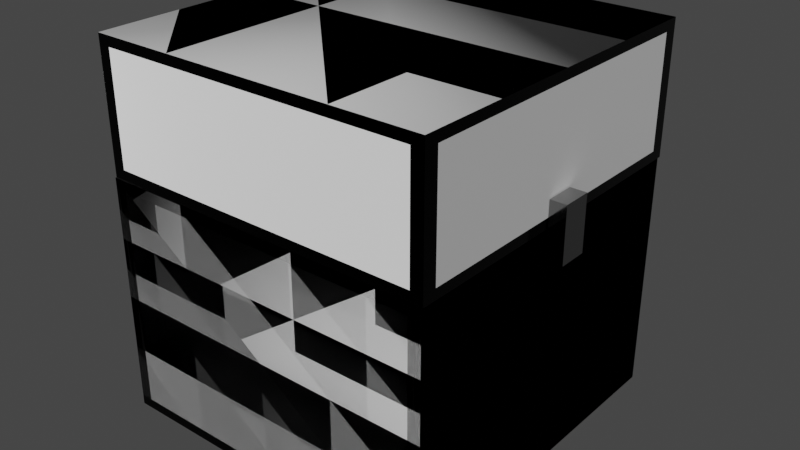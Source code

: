 # Source: cofre.animado.blend  (saved by Blender 3.6.11; exported with 4.5.12 LTS)
import bpy
from mathutils import Matrix  # noqa: F401  (used for matrix-valued properties, if any)

bpy.ops.wm.read_factory_settings(use_empty=True)
scene = bpy.context.scene
scene.name = 'Scene'

# ---- collections
col_collection = bpy.data.collections.new('Collection'); scene.collection.children.link(col_collection)

# ---- images (referenced by path relative to the original .blend; pixels are not part of the script)
import os
ASSET_DIR = os.environ.get("B2B_ASSET_DIR", "")  # directory of the original .blend (textures are referenced by path, not embedded)
HERE = os.path.dirname(os.path.abspath(__file__))  # packed textures are extracted next to this script under _unpacked/

def load_image(name, relpath, width, height, colorspace="sRGB"):
    """Load a texture the original file referenced (path relative to the .blend, or extracted next to this script)."""
    p = next((c for c in (os.path.join(HERE, relpath), os.path.join(ASSET_DIR, relpath)) if relpath and os.path.exists(c)), "")
    if p:
        img = bpy.data.images.load(p, check_existing=True)
        img.name = name
    else:  # same state as the original file: an image datablock whose file is absent (Cycles renders it pink)
        img = bpy.data.images.new(name, width, height)
        img.source = "FILE"
        img.filepath = "//" + (relpath or name)
    img.colorspace_settings.name = colorspace
    return img
img_oak_veneer_01_nor_gl_4k_exr_005 = load_image('oak_veneer_01_nor_gl_4k.exr.005', 'oak_veneer_01_nor_gl_4k.exr', 1024, 1024, 'Non-Color')
img_oak_veneer_01_rough_4k_exr_005 = load_image('oak_veneer_01_rough_4k.exr.005', 'oak_veneer_01_rough_4k.exr', 1024, 1024, 'Non-Color')
img_oak_veneer_01_nor_gl_4k_exr_003 = load_image('oak_veneer_01_nor_gl_4k.exr.003', 'oak_veneer_01_nor_gl_4k.exr', 1024, 1024, 'Non-Color')
img_oak_veneer_01_rough_4k_exr_003 = load_image('oak_veneer_01_rough_4k.exr.003', 'oak_veneer_01_rough_4k.exr', 1024, 1024, 'Non-Color')
img_oak_veneer_01_nor_gl_4k_exr_006 = load_image('oak_veneer_01_nor_gl_4k.exr.006', 'oak_veneer_01_nor_gl_4k.exr', 1024, 1024, 'Non-Color')
img_oak_veneer_01_rough_4k_exr_006 = load_image('oak_veneer_01_rough_4k.exr.006', 'oak_veneer_01_rough_4k.exr', 1024, 1024, 'Non-Color')

# ---- materials (node trees are filled in below, after node groups)
mat_material_045 = bpy.data.materials.new('Material.045')
mat_material_045.use_transparent_shadow = False
mat_material_045.roughness = 0.5
mat_material_046 = bpy.data.materials.new('Material.046')
mat_material_046.use_transparent_shadow = False
mat_material_046.diffuse_color = (0.0, 0.0, 0.0, 1.0)
mat_material_046.roughness = 0.12
mat_material_046.metallic = 1.0
mat_material_042 = bpy.data.materials.new('Material.042')
mat_material_042.use_transparent_shadow = False
mat_material_042.diffuse_color = (0.3032, 0.3032, 0.3032, 1.0)
mat_material_042.roughness = 0.12
mat_material_042.metallic = 1.0
mat_material_043 = bpy.data.materials.new('Material.043')
mat_material_043.use_transparent_shadow = False
mat_material_043.roughness = 0.5
mat_material_044 = bpy.data.materials.new('Material.044')
mat_material_044.use_transparent_shadow = False
mat_material_044.diffuse_color = (0.0, 0.0, 0.0, 1.0)
mat_material_044.roughness = 0.12
mat_material_044.metallic = 1.0
mat_material_012 = bpy.data.materials.new('Material.012')
mat_material_012.use_transparent_shadow = False
mat_material_012.roughness = 0.5
mat_material_011 = bpy.data.materials.new('Material.011')
mat_material_011.use_transparent_shadow = False
mat_material_011.diffuse_color = (0.0, 0.0, 0.0, 1.0)
mat_material_011.roughness = 0.12
mat_material_011.metallic = 1.0
mat_material_015 = bpy.data.materials.new('Material.015')
mat_material_015.use_transparent_shadow = False
mat_material_015.diffuse_color = (0.3032, 0.3032, 0.3032, 1.0)
mat_material_015.roughness = 0.12
mat_material_015.metallic = 1.0
mat_material_014 = bpy.data.materials.new('Material.014')
mat_material_014.use_transparent_shadow = False
mat_material_014.roughness = 0.5
mat_material_013 = bpy.data.materials.new('Material.013')
mat_material_013.use_transparent_shadow = False
mat_material_013.diffuse_color = (0.0, 0.0, 0.0, 1.0)
mat_material_013.roughness = 0.12
mat_material_013.metallic = 1.0
mat_material_024 = bpy.data.materials.new('Material.024')
mat_material_024.use_transparent_shadow = False
mat_material_024.roughness = 0.5
mat_material_025 = bpy.data.materials.new('Material.025')
mat_material_025.use_transparent_shadow = False
mat_material_025.diffuse_color = (0.0, 0.0, 0.0, 1.0)
mat_material_025.roughness = 0.12
mat_material_025.metallic = 1.0
mat_material_021 = bpy.data.materials.new('Material.021')
mat_material_021.use_transparent_shadow = False
mat_material_021.diffuse_color = (0.3032, 0.3032, 0.3032, 1.0)
mat_material_021.roughness = 0.12
mat_material_021.metallic = 1.0
mat_material_022 = bpy.data.materials.new('Material.022')
mat_material_022.use_transparent_shadow = False
mat_material_022.roughness = 0.5
mat_material_023 = bpy.data.materials.new('Material.023')
mat_material_023.use_transparent_shadow = False
mat_material_023.diffuse_color = (0.0, 0.0, 0.0, 1.0)
mat_material_023.roughness = 0.12
mat_material_023.metallic = 1.0

# ---- material node trees
mat_material_045.use_nodes = True; mat_material_045.node_tree.nodes.clear()
_N = mat_material_045.node_tree.nodes; _L = mat_material_045.node_tree.links
n0 = _N.new('ShaderNodeBsdfPrincipled'); n0.name = 'Principled BSDF'; n0.location = (10, 300)
n0.distribution = 'GGX'
n0.subsurface_method = 'RANDOM_WALK_SKIN'
n0.inputs[3].default_value = 1.45
n0.inputs[27].default_value = (0.0, 0.0, 0.0, 1.0)
n0.inputs[28].default_value = 1.0
n1 = _N.new('ShaderNodeOutputMaterial'); n1.name = 'Material Output'; n1.location = (300, 300)
n2 = _N.new('ShaderNodeNormalMap'); n2.name = 'Normal Map'; n2.location = (-300, -300)
n2.label = 'Normal/Map'
n3 = _N.new('ShaderNodeTexImage'); n3.name = 'Image Texture'; n3.location = (-600, -900)
n3.image = img_oak_veneer_01_nor_gl_4k_exr_005
n4 = _N.new('ShaderNodeTexImage'); n4.name = 'Image Texture.001'; n4.location = (-300, 300)
n4.image = img_oak_veneer_01_rough_4k_exr_005
_L.new(n0.outputs[0], n1.inputs[0])
_L.new(n2.outputs[0], n0.inputs[5])
_L.new(n3.outputs[0], n2.inputs[1])
_L.new(n4.outputs[0], n0.inputs[2])
n1.is_active_output = True
mat_material_046.use_nodes = True; mat_material_046.node_tree.nodes.clear()
_N = mat_material_046.node_tree.nodes; _L = mat_material_046.node_tree.links
n0 = _N.new('ShaderNodeBsdfPrincipled'); n0.name = 'Principled BSDF'; n0.location = (10, 300)
n0.distribution = 'GGX'
n0.subsurface_method = 'RANDOM_WALK_SKIN'
n0.inputs[0].default_value = (0.0, 0.0, 0.0, 1.0)
n0.inputs[1].default_value = 1.0
n0.inputs[2].default_value = 0.12
n0.inputs[3].default_value = 1.45
n0.inputs[27].default_value = (0.0, 0.0, 0.0, 1.0)
n0.inputs[28].default_value = 1.0
n1 = _N.new('ShaderNodeOutputMaterial'); n1.name = 'Material Output'; n1.location = (300, 300)
n2 = _N.new('ShaderNodeNormalMap'); n2.name = 'Normal Map'; n2.location = (-300, -300)
n2.label = 'Normal/Map'
n2.inputs[0].default_value = 0.0
_L.new(n0.outputs[0], n1.inputs[0])
_L.new(n2.outputs[0], n0.inputs[5])
n1.is_active_output = True
mat_material_042.use_nodes = True; mat_material_042.node_tree.nodes.clear()
_N = mat_material_042.node_tree.nodes; _L = mat_material_042.node_tree.links
n0 = _N.new('ShaderNodeBsdfPrincipled'); n0.name = 'Principled BSDF'; n0.location = (10, 300)
n0.distribution = 'GGX'
n0.subsurface_method = 'RANDOM_WALK_SKIN'
n0.inputs[0].default_value = (0.3032, 0.3032, 0.3032, 1.0)
n0.inputs[1].default_value = 1.0
n0.inputs[2].default_value = 0.12
n0.inputs[3].default_value = 1.45
n0.inputs[27].default_value = (0.0, 0.0, 0.0, 1.0)
n0.inputs[28].default_value = 1.0
n1 = _N.new('ShaderNodeOutputMaterial'); n1.name = 'Material Output'; n1.location = (300, 300)
n2 = _N.new('ShaderNodeNormalMap'); n2.name = 'Normal Map'; n2.location = (-300, -300)
n2.label = 'Normal/Map'
n2.inputs[0].default_value = 0.0
_L.new(n0.outputs[0], n1.inputs[0])
_L.new(n2.outputs[0], n0.inputs[5])
n1.is_active_output = True
mat_material_043.use_nodes = True; mat_material_043.node_tree.nodes.clear()
_N = mat_material_043.node_tree.nodes; _L = mat_material_043.node_tree.links
n0 = _N.new('ShaderNodeBsdfPrincipled'); n0.name = 'Principled BSDF'; n0.location = (10, 300)
n0.distribution = 'GGX'
n0.subsurface_method = 'RANDOM_WALK_SKIN'
n0.inputs[3].default_value = 1.45
n0.inputs[27].default_value = (0.0, 0.0, 0.0, 1.0)
n0.inputs[28].default_value = 1.0
n1 = _N.new('ShaderNodeOutputMaterial'); n1.name = 'Material Output'; n1.location = (300, 300)
n2 = _N.new('ShaderNodeNormalMap'); n2.name = 'Normal Map'; n2.location = (-300, -300)
n2.label = 'Normal/Map'
n3 = _N.new('ShaderNodeTexImage'); n3.name = 'Image Texture'; n3.location = (-600, -900)
n3.image = img_oak_veneer_01_nor_gl_4k_exr_005
n4 = _N.new('ShaderNodeTexImage'); n4.name = 'Image Texture.001'; n4.location = (-300, 300)
n4.image = img_oak_veneer_01_rough_4k_exr_005
_L.new(n0.outputs[0], n1.inputs[0])
_L.new(n2.outputs[0], n0.inputs[5])
_L.new(n3.outputs[0], n2.inputs[1])
_L.new(n4.outputs[0], n0.inputs[2])
n1.is_active_output = True
mat_material_044.use_nodes = True; mat_material_044.node_tree.nodes.clear()
_N = mat_material_044.node_tree.nodes; _L = mat_material_044.node_tree.links
n0 = _N.new('ShaderNodeBsdfPrincipled'); n0.name = 'Principled BSDF'; n0.location = (10, 300)
n0.distribution = 'GGX'
n0.subsurface_method = 'RANDOM_WALK_SKIN'
n0.inputs[0].default_value = (0.0, 0.0, 0.0, 1.0)
n0.inputs[1].default_value = 1.0
n0.inputs[2].default_value = 0.12
n0.inputs[3].default_value = 1.45
n0.inputs[27].default_value = (0.0, 0.0, 0.0, 1.0)
n0.inputs[28].default_value = 1.0
n1 = _N.new('ShaderNodeOutputMaterial'); n1.name = 'Material Output'; n1.location = (300, 300)
n2 = _N.new('ShaderNodeNormalMap'); n2.name = 'Normal Map'; n2.location = (-300, -300)
n2.label = 'Normal/Map'
n2.inputs[0].default_value = 0.0
_L.new(n0.outputs[0], n1.inputs[0])
_L.new(n2.outputs[0], n0.inputs[5])
n1.is_active_output = True
mat_material_012.use_nodes = True; mat_material_012.node_tree.nodes.clear()
_N = mat_material_012.node_tree.nodes; _L = mat_material_012.node_tree.links
n0 = _N.new('ShaderNodeBsdfPrincipled'); n0.name = 'Principled BSDF'; n0.location = (10, 300)
n0.distribution = 'GGX'
n0.subsurface_method = 'RANDOM_WALK_SKIN'
n0.inputs[3].default_value = 1.45
n0.inputs[27].default_value = (0.0, 0.0, 0.0, 1.0)
n0.inputs[28].default_value = 1.0
n1 = _N.new('ShaderNodeOutputMaterial'); n1.name = 'Material Output'; n1.location = (300, 300)
n2 = _N.new('ShaderNodeNormalMap'); n2.name = 'Normal Map'; n2.location = (-300, -300)
n2.label = 'Normal/Map'
n3 = _N.new('ShaderNodeTexImage'); n3.name = 'Image Texture'; n3.location = (-600, -900)
n3.image = img_oak_veneer_01_nor_gl_4k_exr_003
n4 = _N.new('ShaderNodeTexImage'); n4.name = 'Image Texture.001'; n4.location = (-300, 300)
n4.image = img_oak_veneer_01_rough_4k_exr_003
_L.new(n0.outputs[0], n1.inputs[0])
_L.new(n2.outputs[0], n0.inputs[5])
_L.new(n3.outputs[0], n2.inputs[1])
_L.new(n4.outputs[0], n0.inputs[2])
n1.is_active_output = True
mat_material_011.use_nodes = True; mat_material_011.node_tree.nodes.clear()
_N = mat_material_011.node_tree.nodes; _L = mat_material_011.node_tree.links
n0 = _N.new('ShaderNodeBsdfPrincipled'); n0.name = 'Principled BSDF'; n0.location = (10, 300)
n0.distribution = 'GGX'
n0.subsurface_method = 'RANDOM_WALK_SKIN'
n0.inputs[0].default_value = (0.0, 0.0, 0.0, 1.0)
n0.inputs[1].default_value = 1.0
n0.inputs[2].default_value = 0.12
n0.inputs[3].default_value = 1.45
n0.inputs[27].default_value = (0.0, 0.0, 0.0, 1.0)
n0.inputs[28].default_value = 1.0
n1 = _N.new('ShaderNodeOutputMaterial'); n1.name = 'Material Output'; n1.location = (300, 300)
n2 = _N.new('ShaderNodeNormalMap'); n2.name = 'Normal Map'; n2.location = (-300, -300)
n2.label = 'Normal/Map'
n2.inputs[0].default_value = 0.0
_L.new(n0.outputs[0], n1.inputs[0])
_L.new(n2.outputs[0], n0.inputs[5])
n1.is_active_output = True
mat_material_015.use_nodes = True; mat_material_015.node_tree.nodes.clear()
_N = mat_material_015.node_tree.nodes; _L = mat_material_015.node_tree.links
n0 = _N.new('ShaderNodeBsdfPrincipled'); n0.name = 'Principled BSDF'; n0.location = (10, 300)
n0.distribution = 'GGX'
n0.subsurface_method = 'RANDOM_WALK_SKIN'
n0.inputs[0].default_value = (0.3032, 0.3032, 0.3032, 1.0)
n0.inputs[1].default_value = 1.0
n0.inputs[2].default_value = 0.12
n0.inputs[3].default_value = 1.45
n0.inputs[27].default_value = (0.0, 0.0, 0.0, 1.0)
n0.inputs[28].default_value = 1.0
n1 = _N.new('ShaderNodeOutputMaterial'); n1.name = 'Material Output'; n1.location = (300, 300)
n2 = _N.new('ShaderNodeNormalMap'); n2.name = 'Normal Map'; n2.location = (-300, -300)
n2.label = 'Normal/Map'
n2.inputs[0].default_value = 0.0
_L.new(n0.outputs[0], n1.inputs[0])
_L.new(n2.outputs[0], n0.inputs[5])
n1.is_active_output = True
mat_material_014.use_nodes = True; mat_material_014.node_tree.nodes.clear()
_N = mat_material_014.node_tree.nodes; _L = mat_material_014.node_tree.links
n0 = _N.new('ShaderNodeBsdfPrincipled'); n0.name = 'Principled BSDF'; n0.location = (10, 300)
n0.distribution = 'GGX'
n0.subsurface_method = 'RANDOM_WALK_SKIN'
n0.inputs[3].default_value = 1.45
n0.inputs[27].default_value = (0.0, 0.0, 0.0, 1.0)
n0.inputs[28].default_value = 1.0
n1 = _N.new('ShaderNodeOutputMaterial'); n1.name = 'Material Output'; n1.location = (300, 300)
n2 = _N.new('ShaderNodeNormalMap'); n2.name = 'Normal Map'; n2.location = (-300, -300)
n2.label = 'Normal/Map'
n3 = _N.new('ShaderNodeTexImage'); n3.name = 'Image Texture'; n3.location = (-600, -900)
n3.image = img_oak_veneer_01_nor_gl_4k_exr_003
n4 = _N.new('ShaderNodeTexImage'); n4.name = 'Image Texture.001'; n4.location = (-300, 300)
n4.image = img_oak_veneer_01_rough_4k_exr_003
_L.new(n0.outputs[0], n1.inputs[0])
_L.new(n2.outputs[0], n0.inputs[5])
_L.new(n3.outputs[0], n2.inputs[1])
_L.new(n4.outputs[0], n0.inputs[2])
n1.is_active_output = True
mat_material_013.use_nodes = True; mat_material_013.node_tree.nodes.clear()
_N = mat_material_013.node_tree.nodes; _L = mat_material_013.node_tree.links
n0 = _N.new('ShaderNodeBsdfPrincipled'); n0.name = 'Principled BSDF'; n0.location = (10, 300)
n0.distribution = 'GGX'
n0.subsurface_method = 'RANDOM_WALK_SKIN'
n0.inputs[0].default_value = (0.0, 0.0, 0.0, 1.0)
n0.inputs[1].default_value = 1.0
n0.inputs[2].default_value = 0.12
n0.inputs[3].default_value = 1.45
n0.inputs[27].default_value = (0.0, 0.0, 0.0, 1.0)
n0.inputs[28].default_value = 1.0
n1 = _N.new('ShaderNodeOutputMaterial'); n1.name = 'Material Output'; n1.location = (300, 300)
n2 = _N.new('ShaderNodeNormalMap'); n2.name = 'Normal Map'; n2.location = (-300, -300)
n2.label = 'Normal/Map'
n2.inputs[0].default_value = 0.0
_L.new(n0.outputs[0], n1.inputs[0])
_L.new(n2.outputs[0], n0.inputs[5])
n1.is_active_output = True
mat_material_024.use_nodes = True; mat_material_024.node_tree.nodes.clear()
_N = mat_material_024.node_tree.nodes; _L = mat_material_024.node_tree.links
n0 = _N.new('ShaderNodeBsdfPrincipled'); n0.name = 'Principled BSDF'; n0.location = (10, 300)
n0.distribution = 'GGX'
n0.subsurface_method = 'RANDOM_WALK_SKIN'
n0.inputs[3].default_value = 1.45
n0.inputs[27].default_value = (0.0, 0.0, 0.0, 1.0)
n0.inputs[28].default_value = 1.0
n1 = _N.new('ShaderNodeOutputMaterial'); n1.name = 'Material Output'; n1.location = (300, 300)
n2 = _N.new('ShaderNodeNormalMap'); n2.name = 'Normal Map'; n2.location = (-300, -300)
n2.label = 'Normal/Map'
n3 = _N.new('ShaderNodeTexImage'); n3.name = 'Image Texture'; n3.location = (-600, -900)
n3.image = img_oak_veneer_01_nor_gl_4k_exr_006
n4 = _N.new('ShaderNodeTexImage'); n4.name = 'Image Texture.001'; n4.location = (-300, 300)
n4.image = img_oak_veneer_01_rough_4k_exr_006
_L.new(n0.outputs[0], n1.inputs[0])
_L.new(n2.outputs[0], n0.inputs[5])
_L.new(n3.outputs[0], n2.inputs[1])
_L.new(n4.outputs[0], n0.inputs[2])
n1.is_active_output = True
mat_material_025.use_nodes = True; mat_material_025.node_tree.nodes.clear()
_N = mat_material_025.node_tree.nodes; _L = mat_material_025.node_tree.links
n0 = _N.new('ShaderNodeBsdfPrincipled'); n0.name = 'Principled BSDF'; n0.location = (10, 300)
n0.distribution = 'GGX'
n0.subsurface_method = 'RANDOM_WALK_SKIN'
n0.inputs[0].default_value = (0.0, 0.0, 0.0, 1.0)
n0.inputs[1].default_value = 1.0
n0.inputs[2].default_value = 0.12
n0.inputs[3].default_value = 1.45
n0.inputs[27].default_value = (0.0, 0.0, 0.0, 1.0)
n0.inputs[28].default_value = 1.0
n1 = _N.new('ShaderNodeOutputMaterial'); n1.name = 'Material Output'; n1.location = (300, 300)
n2 = _N.new('ShaderNodeNormalMap'); n2.name = 'Normal Map'; n2.location = (-300, -300)
n2.label = 'Normal/Map'
n2.inputs[0].default_value = 0.0
_L.new(n0.outputs[0], n1.inputs[0])
_L.new(n2.outputs[0], n0.inputs[5])
n1.is_active_output = True
mat_material_021.use_nodes = True; mat_material_021.node_tree.nodes.clear()
_N = mat_material_021.node_tree.nodes; _L = mat_material_021.node_tree.links
n0 = _N.new('ShaderNodeBsdfPrincipled'); n0.name = 'Principled BSDF'; n0.location = (10, 300)
n0.distribution = 'GGX'
n0.subsurface_method = 'RANDOM_WALK_SKIN'
n0.inputs[0].default_value = (0.3032, 0.3032, 0.3032, 1.0)
n0.inputs[1].default_value = 1.0
n0.inputs[2].default_value = 0.12
n0.inputs[3].default_value = 1.45
n0.inputs[27].default_value = (0.0, 0.0, 0.0, 1.0)
n0.inputs[28].default_value = 1.0
n1 = _N.new('ShaderNodeOutputMaterial'); n1.name = 'Material Output'; n1.location = (300, 300)
n2 = _N.new('ShaderNodeNormalMap'); n2.name = 'Normal Map'; n2.location = (-300, -300)
n2.label = 'Normal/Map'
n2.inputs[0].default_value = 0.0
_L.new(n0.outputs[0], n1.inputs[0])
_L.new(n2.outputs[0], n0.inputs[5])
n1.is_active_output = True
mat_material_022.use_nodes = True; mat_material_022.node_tree.nodes.clear()
_N = mat_material_022.node_tree.nodes; _L = mat_material_022.node_tree.links
n0 = _N.new('ShaderNodeBsdfPrincipled'); n0.name = 'Principled BSDF'; n0.location = (10, 300)
n0.distribution = 'GGX'
n0.subsurface_method = 'RANDOM_WALK_SKIN'
n0.inputs[3].default_value = 1.45
n0.inputs[27].default_value = (0.0, 0.0, 0.0, 1.0)
n0.inputs[28].default_value = 1.0
n1 = _N.new('ShaderNodeOutputMaterial'); n1.name = 'Material Output'; n1.location = (300, 300)
n2 = _N.new('ShaderNodeNormalMap'); n2.name = 'Normal Map'; n2.location = (-300, -300)
n2.label = 'Normal/Map'
n3 = _N.new('ShaderNodeTexImage'); n3.name = 'Image Texture'; n3.location = (-600, -900)
n3.image = img_oak_veneer_01_nor_gl_4k_exr_006
n4 = _N.new('ShaderNodeTexImage'); n4.name = 'Image Texture.001'; n4.location = (-300, 300)
n4.image = img_oak_veneer_01_rough_4k_exr_006
_L.new(n0.outputs[0], n1.inputs[0])
_L.new(n2.outputs[0], n0.inputs[5])
_L.new(n3.outputs[0], n2.inputs[1])
_L.new(n4.outputs[0], n0.inputs[2])
n1.is_active_output = True
mat_material_023.use_nodes = True; mat_material_023.node_tree.nodes.clear()
_N = mat_material_023.node_tree.nodes; _L = mat_material_023.node_tree.links
n0 = _N.new('ShaderNodeBsdfPrincipled'); n0.name = 'Principled BSDF'; n0.location = (10, 300)
n0.distribution = 'GGX'
n0.subsurface_method = 'RANDOM_WALK_SKIN'
n0.inputs[0].default_value = (0.0, 0.0, 0.0, 1.0)
n0.inputs[1].default_value = 1.0
n0.inputs[2].default_value = 0.12
n0.inputs[3].default_value = 1.45
n0.inputs[27].default_value = (0.0, 0.0, 0.0, 1.0)
n0.inputs[28].default_value = 1.0
n1 = _N.new('ShaderNodeOutputMaterial'); n1.name = 'Material Output'; n1.location = (300, 300)
n2 = _N.new('ShaderNodeNormalMap'); n2.name = 'Normal Map'; n2.location = (-300, -300)
n2.label = 'Normal/Map'
n2.inputs[0].default_value = 0.0
_L.new(n0.outputs[0], n1.inputs[0])
_L.new(n2.outputs[0], n0.inputs[5])
n1.is_active_output = True

# ---- world
world_world = bpy.data.worlds.new('World'); scene.world = world_world
world_world.use_nodes = True; world_world.node_tree.nodes.clear()
_N = world_world.node_tree.nodes; _L = world_world.node_tree.links
n0 = _N.new('ShaderNodeOutputWorld'); n0.name = 'World Output'; n0.location = (300, 300)
n1 = _N.new('ShaderNodeBackground'); n1.name = 'Background'; n1.location = (10, 300)
n1.inputs[0].default_value = (0.05088, 0.05088, 0.05088, 1.0)
_L.new(n1.outputs[0], n0.inputs[0])
n0.is_active_output = True
world_world.color = (0.05088, 0.05088, 0.05088)
world_world.use_sun_shadow = False
world_world.sun_shadow_jitter_overblur = 0.0

# ---- meshes
me_cube_012 = bpy.data.meshes.new('Cube.012')
me_cube_012.from_pydata([(-1.0, -1.0, -1.0), (-0.8897, -0.8897, 1.0), (-1.0, 1.0, -1.0), (-0.8897, 0.8897, 1.0), (1.0, -1.0, -1.0), (0.8897, -0.8897, 1.0), (1.0, 1.0, -1.0), (0.8897, 0.8897, 1.0), (-1.0, -1.0, 1.0), (-1.0, 1.0, 1.0), (1.0, 1.0, 1.0), (1.0, -1.0, 1.0), (-0.8897, -0.8897, -0.9324), (-0.8897, 0.8897, -0.9324), (0.8897, 0.8897, -0.9324), (0.8897, -0.8897, -0.9324), (-1.0, 0.9179, -1.0), (-1.0, -0.9179, -1.0), (-1.0, -0.9179, 1.0), (-1.0, 0.9179, 1.0), (1.0, -0.9179, -1.0), (1.0, 0.9179, -1.0), (1.0, 0.9179, 1.0), (1.0, -0.9179, 1.0), (-0.8897, -0.8167, 1.0), (-0.8897, 0.8167, 1.0), (0.8897, 0.8167, 1.0), (0.8897, -0.8167, 1.0), (-0.8897, -0.8167, -0.9324), (-0.8897, 0.8167, -0.9324), (0.8897, 0.8167, -0.9324), (0.8897, -0.8167, -0.9324), (-1.0, -1.0, -0.9165), (-1.0, -1.0, 0.9165), (-1.0, 1.0, 0.9165), (-1.0, 1.0, -0.9165), (1.0, 1.0, 0.9165), (1.0, 1.0, -0.9165), (1.0, -1.0, 0.9165), (1.0, -1.0, -0.9165), (1.0, 0.9179, 0.9165), (1.0, 0.9179, -0.9165), (1.0, -0.9179, 0.9165), (1.0, -0.9179, -0.9165), (-1.0, -0.9179, 0.9165), (-1.0, -0.9179, -0.9165), (-1.0, 0.9179, 0.9165), (-1.0, 0.9179, -0.9165), (0.9286, 1.0, -1.0), (-0.9286, 1.0, -1.0), (-0.9286, 1.0, 1.0), (0.9286, 1.0, 1.0), (-0.9286, -1.0, -1.0), (0.9286, -1.0, -1.0), (0.9286, -1.0, 1.0), (-0.9286, -1.0, 1.0), (-0.8262, 0.8897, 1.0), (0.8262, 0.8897, 1.0), (0.8262, -0.8897, 1.0), (-0.8262, -0.8897, 1.0), (-0.8262, 0.8897, -0.9324), (0.8262, 0.8897, -0.9324), (0.8262, -0.8897, -0.9324), (-0.8262, -0.8897, -0.9324), (-0.8262, 0.8167, -0.9324), (0.8262, 0.8167, -0.9324), (-0.8262, -0.8167, -0.9324), (0.8262, -0.8167, -0.9324), (0.9286, 0.9179, -1.0), (-0.9286, 0.9179, -1.0), (0.9286, -0.9179, -1.0), (-0.9286, -0.9179, -1.0), (0.9286, -1.0, -0.9165), (-0.9286, -1.0, -0.9165), (0.9286, -1.0, 0.9165), (-0.9286, -1.0, 0.9165), (-0.9286, 1.0, -0.9165), (0.9286, 1.0, -0.9165), (-0.9286, 1.0, 0.9165), (0.9286, 1.0, 0.9165)], [], [(46, 19, 9, 34), (79, 51, 10, 36), (42, 23, 11, 38), (75, 55, 8, 33), (70, 20, 4, 53), (58, 5, 15, 62), (25, 3, 9, 19), (57, 7, 10, 51), (27, 5, 11, 23), (59, 1, 8, 55), (66, 28, 12, 63), (56, 3, 13, 60), (26, 7, 14, 30), (24, 1, 12, 28), (3, 25, 29, 13), (25, 24, 28, 29), (5, 27, 31, 15), (27, 26, 30, 31), (60, 13, 29, 64), (64, 29, 28, 66), (7, 26, 22, 10), (26, 27, 23, 22), (1, 24, 18, 8), (24, 25, 19, 18), (48, 6, 21, 68), (68, 21, 20, 70), (36, 10, 22, 40), (40, 22, 23, 42), (33, 8, 18, 44), (44, 18, 19, 46), (17, 45, 47, 16), (45, 44, 46, 47), (0, 32, 45, 17), (32, 33, 44, 45), (21, 41, 43, 20), (41, 40, 42, 43), (6, 37, 41, 21), (37, 36, 40, 41), (52, 73, 32, 0), (73, 75, 33, 32), (20, 43, 39, 4), (43, 42, 38, 39), (48, 77, 37, 6), (77, 79, 36, 37), (16, 47, 35, 2), (47, 46, 34, 35), (35, 34, 78, 76), (76, 78, 79, 77), (2, 35, 76, 49), (49, 76, 77, 48), (39, 38, 74, 72), (72, 74, 75, 73), (4, 39, 72, 53), (53, 72, 73, 52), (16, 69, 71, 17), (69, 68, 70, 71), (2, 49, 69, 16), (49, 48, 68, 69), (30, 65, 67, 31), (65, 64, 66, 67), (14, 61, 65, 30), (61, 60, 64, 65), (7, 57, 61, 14), (57, 56, 60, 61), (31, 67, 62, 15), (67, 66, 63, 62), (5, 58, 54, 11), (58, 59, 55, 54), (3, 56, 50, 9), (56, 57, 51, 50), (1, 59, 63, 12), (59, 58, 62, 63), (17, 71, 52, 0), (71, 70, 53, 52), (38, 11, 54, 74), (74, 54, 55, 75), (34, 9, 50, 78), (78, 50, 51, 79)])
me_cube_012.polygons.foreach_set('use_smooth', [True] * 78)
me_cube_012.polygons.foreach_set('material_index', [1, 1, 1, 1, 1, 1, 1, 1, 1, 1, 1, 1, 1, 1, 1, 0, 1, 0, 1, 1, 1, 1, 1, 1, 1, 1, 1, 1, 1, 1, 1, 0, 1, 1, 1, 0, 1, 1, 1, 1, 1, 1, 1, 1, 1, 1, 1, 0, 1, 1, 1, 0, 1, 1, 1, 0, 1, 1, 1, 0, 1, 1, 1, 0, 1, 1, 1, 1, 1, 1, 1, 0, 1, 1, 1, 1, 1, 1])
_k = set([(0, 17), (0, 32), (0, 52), (1, 12), (1, 24), (1, 59), (2, 16), (2, 35), (2, 49), (3, 13), (3, 25), (3, 56), (4, 20), (4, 39), (4, 53), (5, 15), (5, 27), (5, 58), (6, 21), (6, 37), (6, 48), (7, 14), (7, 26), (7, 57), (8, 18), (8, 33), (8, 55), (9, 19), (9, 34), (9, 50), (10, 22), (10, 36), (10, 51), (11, 23), (11, 38), (11, 54), (12, 28), (12, 63), (13, 29), (13, 60), (14, 30), (14, 61), (15, 31), (15, 62), (16, 17), (18, 19), (20, 21), (22, 23), (24, 25), (26, 27), (28, 29), (30, 31), (32, 33), (34, 35), (36, 37), (38, 39), (48, 49), (50, 51), (52, 53), (54, 55), (56, 57), (58, 59), (60, 61), (62, 63)])
me_cube_012.attributes.new('sharp_edge', 'BOOLEAN', 'EDGE').data.foreach_set('value', [ (min(e.vertices), max(e.vertices)) in _k for e in me_cube_012.edges])
_uv = me_cube_012.uv_layers.new(name='UVMap')
_uv.uv.foreach_set('vector', [0.57, 0.3218, 0.57, 0.313, 0.5787, 0.313, 0.5787, 0.3218, 0.5711, 0.5412, 0.5711, 0.5324, 0.5787, 0.5324, 0.5787, 0.5412, 0.7894, 0.3218, 0.7894, 0.313, 0.7981, 0.313, 0.7981, 0.3218, 0.7906, 0.5412, 0.7906, 0.5324, 0.7981, 0.5324, 0.7981, 0.5412, 0.01171, 0.5973, 0.004182, 0.5973, 0.004182, 0.5886, 0.01171, 0.5886, 0.5487, 0.7518, 0.5554, 0.7518, 0.5554, 0.9558, 0.5487, 0.9558, 0.632, 0.1959, 0.632, 0.2036, 0.6203, 0.2153, 0.6203, 0.2066, 0.813, 0.2036, 0.8197, 0.2036, 0.8314, 0.2153, 0.8239, 0.2153, 0.8197, 0.02353, 0.8197, 0.01582, 0.8314, 0.004182, 0.8314, 0.01285, 0.6387, 0.01582, 0.632, 0.01582, 0.6203, 0.004182, 0.6278, 0.004182, 0.01088, 0.8157, 0.004182, 0.8157, 0.004182, 0.808, 0.01088, 0.808, 0.7448, 0.7518, 0.7515, 0.7518, 0.7515, 0.9558, 0.7448, 0.9558, 0.94, 0.7518, 0.9477, 0.7518, 0.9477, 0.9558, 0.94, 0.9558, 0.9865, 0.5324, 0.9942, 0.5324, 0.9942, 0.7363, 0.9865, 0.7363, 0.8064, 0.5324, 0.8142, 0.5324, 0.8142, 0.7363, 0.8064, 0.7363, 0.8142, 0.5324, 0.9865, 0.5324, 0.9865, 0.7363, 0.8142, 0.7363, 0.7599, 0.7518, 0.7676, 0.7518, 0.7676, 0.9558, 0.7599, 0.9558, 0.7676, 0.7518, 0.94, 0.7518, 0.94, 0.9558, 0.7676, 0.9558, 0.01088, 0.9958, 0.004182, 0.9958, 0.004182, 0.9881, 0.01088, 0.9881, 0.01088, 0.9881, 0.004182, 0.9881, 0.004182, 0.8157, 0.01088, 0.8157, 0.8197, 0.2036, 0.8197, 0.1959, 0.8314, 0.2066, 0.8314, 0.2153, 0.8197, 0.1959, 0.8197, 0.02353, 0.8314, 0.01285, 0.8314, 0.2066, 0.632, 0.01582, 0.632, 0.02353, 0.6203, 0.01285, 0.6203, 0.004182, 0.632, 0.02353, 0.632, 0.1959, 0.6203, 0.2066, 0.6203, 0.01285, 0.01171, 0.7997, 0.004182, 0.7997, 0.004182, 0.791, 0.01171, 0.791, 0.01171, 0.791, 0.004182, 0.791, 0.004182, 0.5973, 0.01171, 0.5973, 0.587, 0.3218, 0.587, 0.313, 0.5957, 0.313, 0.5957, 0.3218, 0.5957, 0.3218, 0.5957, 0.313, 0.7894, 0.313, 0.7894, 0.3218, 0.3676, 0.3218, 0.3676, 0.313, 0.3762, 0.313, 0.3762, 0.3218, 0.3762, 0.3218, 0.3762, 0.313, 0.57, 0.313, 0.57, 0.3218, 0.3762, 0.524, 0.3762, 0.5152, 0.57, 0.5152, 0.57, 0.524, 0.3762, 0.5152, 0.3762, 0.3218, 0.57, 0.3218, 0.57, 0.5152, 0.3676, 0.524, 0.3676, 0.5152, 0.3762, 0.5152, 0.3762, 0.524, 0.3676, 0.5152, 0.3676, 0.3218, 0.3762, 0.3218, 0.3762, 0.5152, 0.5957, 0.524, 0.5957, 0.5152, 0.7894, 0.5152, 0.7894, 0.524, 0.5957, 0.5152, 0.5957, 0.3218, 0.7894, 0.3218, 0.7894, 0.5152, 0.587, 0.524, 0.587, 0.5152, 0.5957, 0.5152, 0.5957, 0.524, 0.587, 0.5152, 0.587, 0.3218, 0.5957, 0.3218, 0.5957, 0.5152, 0.7906, 0.7435, 0.7906, 0.7346, 0.7981, 0.7346, 0.7981, 0.7435, 0.7906, 0.7346, 0.7906, 0.5412, 0.7981, 0.5412, 0.7981, 0.7346, 0.7894, 0.524, 0.7894, 0.5152, 0.7981, 0.5152, 0.7981, 0.524, 0.7894, 0.5152, 0.7894, 0.3218, 0.7981, 0.3218, 0.7981, 0.5152, 0.5711, 0.7435, 0.5711, 0.7346, 0.5787, 0.7346, 0.5787, 0.7435, 0.5711, 0.7346, 0.5711, 0.5412, 0.5787, 0.5412, 0.5787, 0.7346, 0.57, 0.524, 0.57, 0.5152, 0.5787, 0.5152, 0.5787, 0.524, 0.57, 0.5152, 0.57, 0.3218, 0.5787, 0.3218, 0.5787, 0.5152, 0.3676, 0.7346, 0.3676, 0.5412, 0.3751, 0.5412, 0.3751, 0.7346, 0.3751, 0.7346, 0.3751, 0.5412, 0.5711, 0.5412, 0.5711, 0.7346, 0.3676, 0.7435, 0.3676, 0.7346, 0.3751, 0.7346, 0.3751, 0.7435, 0.3751, 0.7435, 0.3751, 0.7346, 0.5711, 0.7346, 0.5711, 0.7435, 0.587, 0.7346, 0.587, 0.5412, 0.5945, 0.5412, 0.5945, 0.7346, 0.5945, 0.7346, 0.5945, 0.5412, 0.7906, 0.5412, 0.7906, 0.7346, 0.587, 0.7435, 0.587, 0.7346, 0.5945, 0.7346, 0.5945, 0.7435, 0.5945, 0.7435, 0.5945, 0.7346, 0.7906, 0.7346, 0.7906, 0.7435, 0.2153, 0.791, 0.2077, 0.791, 0.2077, 0.5973, 0.2153, 0.5973, 0.2077, 0.791, 0.01171, 0.791, 0.01171, 0.5973, 0.2077, 0.5973, 0.2153, 0.7997, 0.2077, 0.7997, 0.2077, 0.791, 0.2153, 0.791, 0.2077, 0.7997, 0.01171, 0.7997, 0.01171, 0.791, 0.2077, 0.791, 0.192, 0.9881, 0.1853, 0.9881, 0.1853, 0.8157, 0.192, 0.8157, 0.1853, 0.9881, 0.01088, 0.9881, 0.01088, 0.8157, 0.1853, 0.8157, 0.192, 0.9958, 0.1853, 0.9958, 0.1853, 0.9881, 0.192, 0.9881, 0.1853, 0.9958, 0.01088, 0.9958, 0.01088, 0.9881, 0.1853, 0.9881, 0.5637, 0.7518, 0.5704, 0.7518, 0.5704, 0.9558, 0.5637, 0.9558, 0.5704, 0.7518, 0.7448, 0.7518, 0.7448, 0.9558, 0.5704, 0.9558, 0.192, 0.8157, 0.1853, 0.8157, 0.1853, 0.808, 0.192, 0.808, 0.1853, 0.8157, 0.01088, 0.8157, 0.01088, 0.808, 0.1853, 0.808, 0.8197, 0.01582, 0.813, 0.01582, 0.8239, 0.004182, 0.8314, 0.004182, 0.813, 0.01582, 0.6387, 0.01582, 0.6278, 0.004182, 0.8239, 0.004182, 0.632, 0.2036, 0.6387, 0.2036, 0.6278, 0.2153, 0.6203, 0.2153, 0.6387, 0.2036, 0.813, 0.2036, 0.8239, 0.2153, 0.6278, 0.2153, 0.3676, 0.7518, 0.3743, 0.7518, 0.3743, 0.9558, 0.3676, 0.9558, 0.3743, 0.7518, 0.5487, 0.7518, 0.5487, 0.9558, 0.3743, 0.9558, 0.2153, 0.5973, 0.2077, 0.5973, 0.2077, 0.5886, 0.2153, 0.5886, 0.2077, 0.5973, 0.01171, 0.5973, 0.01171, 0.5886, 0.2077, 0.5886, 0.587, 0.5412, 0.587, 0.5324, 0.5945, 0.5324, 0.5945, 0.5412, 0.5945, 0.5412, 0.5945, 0.5324, 0.7906, 0.5324, 0.7906, 0.5412, 0.3676, 0.5412, 0.3676, 0.5324, 0.3751, 0.5324, 0.3751, 0.5412, 0.3751, 0.5412, 0.3751, 0.5324, 0.5711, 0.5324, 0.5711, 0.5412])
me_cube_012.materials.append(mat_material_045)
me_cube_012.materials.append(mat_material_046)
me_cube_012.materials.append(mat_material_042)
me_cube_012.materials.append(mat_material_043)
me_cube_012.materials.append(mat_material_044)
me_cube_012.update()
me_cube_012.normals_split_custom_set([tuple(v) for v in zip(*[iter([-1.0, 0.0, 0.0, -1.0, 0.0, 0.0, -1.0, 0.0, 0.0, -1.0, 0.0, 0.0, 0.0, 1.0, 0.0, 0.0, 1.0, 0.0, 0.0, 1.0, 0.0, 0.0, 1.0, 0.0, 1.0, 0.0, 0.0, 1.0, 0.0, 0.0, 1.0, 0.0, 0.0, 1.0, 0.0, 0.0, 0.0, -1.0, 0.0, 0.0, -1.0, 0.0, 0.0, -1.0, 0.0, 0.0, -1.0, 0.0, 0.0, 3.63e-07, -1.0, 0.0, 3.63e-07, -1.0, 0.0, 7.26e-07, -1.0, 0.0, 7.26e-07, -1.0, 0.0, 1.0, 0.0, 0.0, 1.0, 0.0, 0.0, 1.0, 0.0, 0.0, 1.0, 0.0, 0.0, 0.0, 1.0, 0.0, 0.0, 1.0, 0.0, 0.0, 1.0, 0.0, 0.0, 1.0, 0.0, 0.0, 1.0, 0.0, 0.0, 1.0, 0.0, 0.0, 1.0, 0.0, 0.0, 1.0, 0.0, 0.0, 1.0, 0.0, 0.0, 1.0, 0.0, 0.0, 1.0, 0.0, 0.0, 1.0, 0.0, 0.0, 1.0, 0.0, 0.0, 1.0, 0.0, 0.0, 1.0, 0.0, 0.0, 1.0, -1.546e-07, 0.0, 1.0, -2.68e-07, 0.0, 1.0, 0.0, 0.0, 1.0, -3.086e-08, 0.0, 1.0, 0.0, -1.0, 0.0, 0.0, -1.0, 0.0, 0.0, -1.0, 0.0, 0.0, -1.0, 0.0, -1.0, 0.0, 0.0, -1.0, 0.0, 0.0, -1.0, 0.0, 0.0, -1.0, 0.0, 0.0, 1.0, 0.0, 0.0, 1.0, 0.0, 0.0, 1.0, 0.0, 0.0, 1.0, 0.0, 0.0, 1.0, 0.0, 0.0, 1.0, 0.0, 0.0, 1.0, 0.0, 0.0, 1.0, 0.0, 0.0, 1.0, 0.0, 0.0, 1.0, 0.0, 0.0, 1.0, 0.0, 0.0, 1.0, 0.0, 0.0, -1.0, 0.0, 0.0, -1.0, 0.0, 0.0, -1.0, 0.0, 0.0, -1.0, 0.0, 0.0, -1.0, 0.0, 0.0, -1.0, 0.0, 0.0, -1.0, 0.0, 0.0, -1.0, 0.0, 0.0, -3.832e-07, 0.0, 1.0, -7.38e-07, 0.0, 1.0, -6.37e-07, 0.0, 1.0, -3.307e-07, 0.0, 1.0, -3.307e-07, 0.0, 1.0, -6.37e-07, 0.0, 1.0, -2.68e-07, 0.0, 1.0, -1.546e-07, 0.0, 1.0, 0.0, 0.0, 1.0, 0.0, 0.0, 1.0, 0.0, 0.0, 1.0, 0.0, 0.0, 1.0, 0.0, 0.0, 1.0, 0.0, 0.0, 1.0, 0.0, 0.0, 1.0, 0.0, 0.0, 1.0, 0.0, 0.0, 1.0, 0.0, 0.0, 1.0, 0.0, 0.0, 1.0, 0.0, 0.0, 1.0, 0.0, 0.0, 1.0, 0.0, 0.0, 1.0, 0.0, 0.0, 1.0, 0.0, 0.0, 1.0, 0.0, -7.259e-07, -1.0, 0.0, -7.259e-07, -1.0, 0.0, -3.63e-07, -1.0, 0.0, -3.63e-07, -1.0, 0.0, -3.63e-07, -1.0, 0.0, -3.63e-07, -1.0, 0.0, 3.63e-07, -1.0, 0.0, 3.63e-07, -1.0, 1.0, 0.0, 0.0, 1.0, 0.0, 0.0, 1.0, 0.0, 0.0, 1.0, 0.0, 0.0, 1.0, 0.0, 0.0, 1.0, 0.0, 0.0, 1.0, 0.0, 0.0, 1.0, 0.0, 0.0, -1.0, 0.0, 0.0, -1.0, 0.0, 0.0, -1.0, 0.0, 0.0, -1.0, 0.0, 0.0, -1.0, 0.0, 0.0, -1.0, 0.0, 0.0, -1.0, 0.0, 0.0, -1.0, 0.0, 0.0, -1.0, 0.0, 0.0, -1.0, 0.0, 0.0, -1.0, 0.0, 0.0, -1.0, 0.0, 0.0, -1.0, 0.0, 0.0, -1.0, 0.0, 0.0, -1.0, 0.0, 0.0, -1.0, 0.0, 0.0, -1.0, 0.0, 0.0, -1.0, 0.0, 0.0, -1.0, 0.0, 0.0, -1.0, 0.0, 0.0, -1.0, 0.0, 0.0, -1.0, 0.0, 0.0, -1.0, 0.0, 0.0, -1.0, 0.0, 0.0, 1.0, 0.0, 0.0, 1.0, 0.0, 0.0, 1.0, 0.0, 0.0, 1.0, 0.0, 0.0, 1.0, 0.0, 0.0, 1.0, 0.0, 0.0, 1.0, 0.0, 0.0, 1.0, 0.0, 0.0, 1.0, 0.0, 0.0, 1.0, 0.0, 0.0, 1.0, 0.0, 0.0, 1.0, 0.0, 0.0, 1.0, 0.0, 0.0, 1.0, 0.0, 0.0, 1.0, 0.0, 0.0, 1.0, 0.0, 0.0, 0.0, -1.0, 0.0, 0.0, -1.0, 0.0, 0.0, -1.0, 0.0, 0.0, -1.0, 0.0, 0.0, -1.0, 0.0, 0.0, -1.0, 0.0, 0.0, -1.0, 0.0, 0.0, -1.0, 0.0, 1.0, 0.0, 0.0, 1.0, 0.0, 0.0, 1.0, 0.0, 0.0, 1.0, 0.0, 0.0, 1.0, 0.0, 0.0, 1.0, 0.0, 0.0, 1.0, 0.0, 0.0, 1.0, 0.0, 0.0, 0.0, 1.0, 0.0, 0.0, 1.0, 0.0, 0.0, 1.0, 0.0, 0.0, 1.0, 0.0, 0.0, 1.0, 0.0, 0.0, 1.0, 0.0, 0.0, 1.0, 0.0, 0.0, 1.0, 0.0, -1.0, 0.0, 0.0, -1.0, 0.0, 0.0, -1.0, 0.0, 0.0, -1.0, 0.0, 0.0, -1.0, 0.0, 0.0, -1.0, 0.0, 0.0, -1.0, 0.0, 0.0, -1.0, 0.0, 0.0, 0.0, 1.0, 0.0, 0.0, 1.0, 0.0, 0.0, 1.0, 0.0, 0.0, 1.0, 0.0, 0.0, 1.0, 0.0, 0.0, 1.0, 0.0, 0.0, 1.0, 0.0, 0.0, 1.0, 0.0, 0.0, 1.0, 0.0, 0.0, 1.0, 0.0, 0.0, 1.0, 0.0, 0.0, 1.0, 0.0, 0.0, 1.0, 0.0, 0.0, 1.0, 0.0, 0.0, 1.0, 0.0, 0.0, 1.0, 0.0, 0.0, -1.0, 0.0, 0.0, -1.0, 0.0, 0.0, -1.0, 0.0, 0.0, -1.0, 0.0, 0.0, -1.0, 0.0, 0.0, -1.0, 0.0, 0.0, -1.0, 0.0, 0.0, -1.0, 0.0, 0.0, -1.0, 0.0, 0.0, -1.0, 0.0, 0.0, -1.0, 0.0, 0.0, -1.0, 0.0, 0.0, -1.0, 0.0, 0.0, -1.0, 0.0, 0.0, -1.0, 0.0, 0.0, -1.0, 0.0, 0.0, -3.63e-07, -1.0, 0.0, -3.63e-07, -1.0, 0.0, 3.63e-07, -1.0, 0.0, 3.63e-07, -1.0, 0.0, -3.63e-07, -1.0, 0.0, -3.63e-07, -1.0, 0.0, 3.63e-07, -1.0, 0.0, 3.63e-07, -1.0, 0.0, -7.259e-07, -1.0, 0.0, -7.259e-07, -1.0, 0.0, -3.63e-07, -1.0, 0.0, -3.63e-07, -1.0, 0.0, -7.259e-07, -1.0, 0.0, -7.259e-07, -1.0, 0.0, -3.63e-07, -1.0, 0.0, -3.63e-07, -1.0, 1.663e-07, 0.0, 1.0, 7.091e-08, 0.0, 1.0, -1.546e-07, 0.0, 1.0, -2.68e-07, 0.0, 1.0, 7.091e-08, 0.0, 1.0, -3.307e-07, 0.0, 1.0, -1.546e-07, 0.0, 1.0, -1.546e-07, 0.0, 1.0, 8.686e-07, 0.0, 1.0, 4.201e-07, 0.0, 1.0, 7.091e-08, 0.0, 1.0, 1.663e-07, 0.0, 1.0, 4.201e-07, 0.0, 1.0, -3.832e-07, 0.0, 1.0, -3.307e-07, 0.0, 1.0, 7.091e-08, 0.0, 1.0, 0.0, -1.0, 0.0, 0.0, -1.0, 0.0, 0.0, -1.0, 0.0, 0.0, -1.0, 0.0, 0.0, -1.0, 0.0, 0.0, -1.0, 0.0, 0.0, -1.0, 0.0, 0.0, -1.0, 0.0, -2.68e-07, 0.0, 1.0, -1.546e-07, 0.0, 1.0, -3.086e-08, 0.0, 1.0, 0.0, 0.0, 1.0, -1.546e-07, 0.0, 1.0, -1.546e-07, 0.0, 1.0, -3.086e-08, 0.0, 1.0, -3.086e-08, 0.0, 1.0, 0.0, 0.0, 1.0, 0.0, 0.0, 1.0, 0.0, 0.0, 1.0, 0.0, 0.0, 1.0, 0.0, 0.0, 1.0, 0.0, 0.0, 1.0, 0.0, 0.0, 1.0, 0.0, 0.0, 1.0, 0.0, 0.0, 1.0, 0.0, 0.0, 1.0, 0.0, 0.0, 1.0, 0.0, 0.0, 1.0, 0.0, 0.0, 1.0, 0.0, 0.0, 1.0, 0.0, 0.0, 1.0, 0.0, 0.0, 1.0, 0.0, 1.0, 0.0, 0.0, 1.0, 0.0, 0.0, 1.0, 0.0, 0.0, 1.0, 0.0, 0.0, 1.0, 0.0, 0.0, 1.0, 0.0, 0.0, 1.0, 0.0, 0.0, 1.0, 0.0, 0.0, 3.63e-07, -1.0, 0.0, 3.63e-07, -1.0, 0.0, 7.26e-07, -1.0, 0.0, 7.26e-07, -1.0, 0.0, 3.63e-07, -1.0, 0.0, 3.63e-07, -1.0, 0.0, 7.26e-07, -1.0, 0.0, 7.26e-07, -1.0, 0.0, -1.0, 0.0, 0.0, -1.0, 0.0, 0.0, -1.0, 0.0, 0.0, -1.0, 0.0, 0.0, -1.0, 0.0, 0.0, -1.0, 0.0, 0.0, -1.0, 0.0, 0.0, -1.0, 0.0, 0.0, 1.0, 0.0, 0.0, 1.0, 0.0, 0.0, 1.0, 0.0, 0.0, 1.0, 0.0, 0.0, 1.0, 0.0, 0.0, 1.0, 0.0, 0.0, 1.0, 0.0, 0.0, 1.0, 0.0])] * 3)])
me_cube_001 = bpy.data.meshes.new('Cube.001')
me_cube_001.from_pydata([(-0.1548, -0.08628, 2.854), (-0.1548, -0.08628, 2.987), (-0.1548, 0.08628, 2.854), (-0.1548, 0.08628, 2.987), (0.1637, -0.08628, 2.854), (0.1637, -0.08628, 2.987), (0.1637, 0.08628, 2.854), (0.1637, 0.08628, 2.987), (-0.7606, -1.0, 2.847), (5.96e-08, -0.8897, 2.69), (-0.7606, 1.0, 2.847), (5.96e-08, 0.8897, 2.69), (-0.7606, -1.0, 5.96e-08), (-5.96e-08, -0.8897, 0.157), (-0.7606, 1.0, 5.96e-08), (-5.96e-08, 0.8897, 0.157), (5.96e-08, -1.0, 2.847), (5.96e-08, 1.0, 2.847), (-5.96e-08, 1.0, 5.96e-08), (-5.96e-08, -1.0, 5.96e-08), (-0.7131, -0.8897, 2.69), (-0.7131, 0.8897, 2.69), (-0.7131, 0.8897, 0.157), (-0.7131, -0.8897, 0.157), (-0.7606, 0.9179, 2.847), (-0.7606, -0.9179, 2.847), (5.96e-08, -0.9179, 2.847), (5.96e-08, 0.9179, 2.847), (-0.7606, -0.9179, 5.96e-08), (-0.7606, 0.9179, 5.96e-08), (-5.96e-08, 0.9179, 5.96e-08), (-5.96e-08, -0.9179, 5.96e-08), (5.96e-08, -0.8167, 2.69), (5.96e-08, 0.8167, 2.69), (-5.96e-08, 0.8167, 0.157), (-5.96e-08, -0.8167, 0.157), (-0.7131, -0.8167, 2.69), (-0.7131, 0.8167, 2.69), (-0.7131, 0.8167, 0.157), (-0.7131, -0.8167, 0.157), (-0.7019, -1.0, 2.847), (-0.05868, -1.0, 2.847), (-0.05868, 1.0, 2.847), (-0.7019, 1.0, 2.847), (-0.05868, 1.0, 5.96e-08), (-0.7019, 1.0, 5.96e-08), (-0.05868, -1.0, 5.96e-08), (-0.7019, -1.0, 5.96e-08), (-0.05868, 0.9179, 5.96e-08), (-0.7019, 0.9179, 5.96e-08), (-0.05868, -0.9179, 5.96e-08), (-0.7019, -0.9179, 5.96e-08), (-0.05868, -0.9179, 2.847), (-0.7019, -0.9179, 2.847), (-0.05868, 0.9179, 2.847), (-0.7019, 0.9179, 2.847), (-0.7606, 1.0, 0.1016), (-0.7606, 1.0, 2.745), (5.96e-08, 1.0, 2.745), (-5.96e-08, 1.0, 0.1016), (-0.7606, -1.0, 2.745), (-0.7606, -1.0, 0.1016), (-5.96e-08, -1.0, 0.1016), (5.96e-08, -1.0, 2.745), (5.96e-08, 0.8897, 2.599), (-5.96e-08, 0.8897, 0.2473), (-5.96e-08, -0.8897, 0.2473), (5.96e-08, -0.8897, 2.599), (-0.7131, 0.8897, 2.599), (-0.7131, 0.8897, 0.2473), (-0.7131, -0.8897, 0.2473), (-0.7131, -0.8897, 2.599), (-0.7131, 0.8167, 2.599), (-0.7131, 0.8167, 0.2473), (-0.7131, -0.8167, 2.599), (-0.7131, -0.8167, 0.2473), (-0.7606, 0.9179, 0.1016), (-0.7606, 0.9179, 2.745), (-0.7606, -0.9179, 0.1016), (-0.7606, -0.9179, 2.745), (-0.7019, -1.0, 0.1016), (-0.7019, -1.0, 2.745), (-0.05868, -1.0, 0.1016), (-0.05868, -1.0, 2.745), (-0.7019, 1.0, 2.745), (-0.7019, 1.0, 0.1016), (-0.05868, 1.0, 2.745), (-0.05868, 1.0, 0.1016)], [], [(0, 1, 3, 2), (2, 3, 7, 6), (6, 7, 5, 4), (4, 5, 1, 0), (2, 6, 4, 0), (7, 3, 1, 5), (54, 27, 17, 42), (87, 59, 18, 44), (50, 31, 19, 46), (83, 63, 16, 41), (78, 28, 12, 61), (66, 13, 23, 70), (33, 11, 17, 27), (65, 15, 18, 59), (35, 13, 19, 31), (67, 9, 16, 63), (74, 36, 20, 71), (64, 11, 21, 68), (34, 15, 22, 38), (32, 9, 20, 36), (11, 33, 37, 21), (33, 32, 36, 37), (13, 35, 39, 23), (35, 34, 38, 39), (68, 21, 37, 72), (72, 37, 36, 74), (15, 34, 30, 18), (34, 35, 31, 30), (9, 32, 26, 16), (32, 33, 27, 26), (56, 14, 29, 76), (76, 29, 28, 78), (44, 18, 30, 48), (48, 30, 31, 50), (41, 16, 26, 52), (52, 26, 27, 54), (25, 53, 55, 24), (53, 52, 54, 55), (8, 40, 53, 25), (40, 41, 52, 53), (29, 49, 51, 28), (49, 48, 50, 51), (14, 45, 49, 29), (45, 44, 48, 49), (60, 81, 40, 8), (81, 83, 41, 40), (28, 51, 47, 12), (51, 50, 46, 47), (56, 85, 45, 14), (85, 87, 44, 45), (24, 55, 43, 10), (55, 54, 42, 43), (43, 42, 86, 84), (84, 86, 87, 85), (10, 43, 84, 57), (57, 84, 85, 56), (47, 46, 82, 80), (80, 82, 83, 81), (12, 47, 80, 61), (61, 80, 81, 60), (24, 77, 79, 25), (77, 76, 78, 79), (10, 57, 77, 24), (57, 56, 76, 77), (38, 73, 75, 39), (73, 72, 74, 75), (22, 69, 73, 38), (69, 68, 72, 73), (15, 65, 69, 22), (65, 64, 68, 69), (39, 75, 70, 23), (75, 74, 71, 70), (13, 66, 62, 19), (66, 67, 63, 62), (11, 64, 58, 17), (64, 65, 59, 58), (9, 67, 71, 20), (67, 66, 70, 71), (25, 79, 60, 8), (79, 78, 61, 60), (46, 19, 62, 82), (82, 62, 63, 83), (42, 17, 58, 86), (86, 58, 59, 87)])
me_cube_001.polygons.foreach_set('use_smooth', [True] * 84)
me_cube_001.polygons.foreach_set('material_index', [2, 2, 2, 2, 2, 2, 4, 4, 4, 4, 4, 4, 4, 4, 4, 4, 4, 4, 4, 4, 4, 3, 4, 3, 4, 4, 4, 4, 4, 4, 4, 4, 4, 4, 4, 4, 4, 3, 4, 4, 4, 3, 4, 4, 4, 4, 4, 4, 4, 4, 4, 4, 4, 3, 4, 4, 4, 3, 4, 4, 4, 3, 4, 4, 4, 3, 4, 4, 4, 3, 4, 4, 4, 4, 4, 4, 4, 3, 4, 4, 4, 4, 4, 4])
_k = set([(0, 1), (0, 2), (0, 4), (1, 3), (1, 5), (2, 3), (2, 6), (3, 7), (4, 5), (4, 6), (5, 7), (6, 7), (8, 25), (8, 40), (8, 60), (9, 20), (9, 32), (9, 67), (10, 24), (10, 43), (10, 57), (11, 21), (11, 33), (11, 64), (12, 28), (12, 47), (12, 61), (13, 23), (13, 35), (13, 66), (14, 29), (14, 45), (14, 56), (15, 22), (15, 34), (15, 65), (16, 26), (16, 41), (16, 63), (17, 27), (17, 42), (17, 58), (18, 30), (18, 44), (18, 59), (19, 31), (19, 46), (19, 62), (20, 36), (20, 71), (21, 37), (21, 68), (22, 38), (22, 69), (23, 39), (23, 70), (24, 25), (26, 27), (28, 29), (30, 31), (32, 33), (34, 35), (36, 37), (38, 39), (40, 41), (42, 43), (44, 45), (46, 47), (56, 57), (58, 59), (60, 61), (62, 63), (64, 65), (66, 67), (68, 69), (70, 71)])
me_cube_001.attributes.new('sharp_edge', 'BOOLEAN', 'EDGE').data.foreach_set('value', [ (min(e.vertices), max(e.vertices)) in _k for e in me_cube_001.edges])
_uv = me_cube_001.uv_layers.new(name='UVMap')
_uv.uv.foreach_set('vector', [0.3263, 0.6488, 0.3122, 0.6488, 0.3122, 0.6306, 0.3263, 0.6306, 0.6344, 0.2992, 0.6203, 0.2992, 0.6203, 0.2656, 0.6344, 0.2656, 0.3488, 0.6488, 0.3347, 0.6488, 0.3347, 0.6306, 0.3488, 0.6306, 0.6344, 0.2572, 0.6203, 0.2572, 0.6203, 0.2236, 0.6344, 0.2236, 0.3305, 0.5886, 0.3305, 0.6222, 0.3122, 0.6222, 0.3122, 0.5886, 0.357, 0.5886, 0.357, 0.6222, 0.3388, 0.6222, 0.3388, 0.5886, 0.2977, 0.791, 0.3039, 0.791, 0.3039, 0.7997, 0.2977, 0.7997, 0.5171, 0.2939, 0.5233, 0.2939, 0.5233, 0.3046, 0.5171, 0.3046, 0.8126, 0.3216, 0.8064, 0.3216, 0.8064, 0.313, 0.8126, 0.313, 0.5379, 0.0149, 0.5317, 0.0149, 0.5317, 0.004182, 0.5379, 0.004182, 0.01285, 0.2939, 0.01285, 0.3046, 0.004182, 0.3046, 0.004182, 0.2939, 0.2756, 0.5707, 0.2756, 0.5802, 0.2003, 0.5802, 0.2003, 0.5707, 0.243, 0.02075, 0.2353, 0.02075, 0.2236, 0.004182, 0.2323, 0.004182, 0.2353, 0.2785, 0.2353, 0.288, 0.2236, 0.3046, 0.2236, 0.2939, 0.4153, 0.288, 0.423, 0.288, 0.4347, 0.3046, 0.426, 0.3046, 0.423, 0.03028, 0.423, 0.02075, 0.4347, 0.004182, 0.4347, 0.0149, 0.1843, 0.3225, 0.1843, 0.313, 0.192, 0.313, 0.192, 0.3225, 0.284, 0.3225, 0.284, 0.313, 0.3592, 0.313, 0.3592, 0.3225, 0.915, 0.1843, 0.915, 0.192, 0.8397, 0.192, 0.8397, 0.1843, 0.8951, 0.3207, 0.8951, 0.313, 0.9703, 0.313, 0.9703, 0.3207, 0.8951, 0.5007, 0.8951, 0.493, 0.9703, 0.493, 0.9703, 0.5007, 0.8951, 0.493, 0.8951, 0.3207, 0.9703, 0.3207, 0.9703, 0.493, 0.915, 0.004182, 0.915, 0.01189, 0.8397, 0.01189, 0.8397, 0.004182, 0.915, 0.01189, 0.915, 0.1843, 0.8397, 0.1843, 0.8397, 0.01189, 0.004182, 0.3225, 0.004182, 0.313, 0.01189, 0.313, 0.01189, 0.3225, 0.01189, 0.3225, 0.01189, 0.313, 0.1843, 0.313, 0.1843, 0.3225, 0.2353, 0.288, 0.243, 0.288, 0.2323, 0.3046, 0.2236, 0.3046, 0.243, 0.288, 0.4153, 0.288, 0.426, 0.3046, 0.2323, 0.3046, 0.423, 0.02075, 0.4153, 0.02075, 0.426, 0.004182, 0.4347, 0.004182, 0.4153, 0.02075, 0.243, 0.02075, 0.2323, 0.004182, 0.426, 0.004182, 0.2153, 0.2939, 0.2153, 0.3046, 0.2066, 0.3046, 0.2066, 0.2939, 0.2066, 0.2939, 0.2066, 0.3046, 0.01285, 0.3046, 0.01285, 0.2939, 0.8126, 0.524, 0.8064, 0.524, 0.8064, 0.5154, 0.8126, 0.5154, 0.8126, 0.5154, 0.8064, 0.5154, 0.8064, 0.3216, 0.8126, 0.3216, 0.2977, 0.5886, 0.3039, 0.5886, 0.3039, 0.5973, 0.2977, 0.5973, 0.2977, 0.5973, 0.3039, 0.5973, 0.3039, 0.791, 0.2977, 0.791, 0.2236, 0.5973, 0.2298, 0.5973, 0.2298, 0.791, 0.2236, 0.791, 0.2298, 0.5973, 0.2977, 0.5973, 0.2977, 0.791, 0.2298, 0.791, 0.2236, 0.5886, 0.2298, 0.5886, 0.2298, 0.5973, 0.2236, 0.5973, 0.2298, 0.5886, 0.2977, 0.5886, 0.2977, 0.5973, 0.2298, 0.5973, 0.8867, 0.5154, 0.8805, 0.5154, 0.8805, 0.3216, 0.8867, 0.3216, 0.8805, 0.5154, 0.8126, 0.5154, 0.8126, 0.3216, 0.8805, 0.3216, 0.8867, 0.524, 0.8805, 0.524, 0.8805, 0.5154, 0.8867, 0.5154, 0.8805, 0.524, 0.8126, 0.524, 0.8126, 0.5154, 0.8805, 0.5154, 0.612, 0.0149, 0.6058, 0.0149, 0.6058, 0.004182, 0.612, 0.004182, 0.6058, 0.0149, 0.5379, 0.0149, 0.5379, 0.004182, 0.6058, 0.004182, 0.8867, 0.3216, 0.8805, 0.3216, 0.8805, 0.313, 0.8867, 0.313, 0.8805, 0.3216, 0.8126, 0.3216, 0.8126, 0.313, 0.8805, 0.313, 0.443, 0.2939, 0.4492, 0.2939, 0.4492, 0.3046, 0.443, 0.3046, 0.4492, 0.2939, 0.5171, 0.2939, 0.5171, 0.3046, 0.4492, 0.3046, 0.2236, 0.791, 0.2298, 0.791, 0.2298, 0.7997, 0.2236, 0.7997, 0.2298, 0.791, 0.2977, 0.791, 0.2977, 0.7997, 0.2298, 0.7997, 0.4492, 0.004182, 0.5171, 0.004182, 0.5171, 0.0149, 0.4492, 0.0149, 0.4492, 0.0149, 0.5171, 0.0149, 0.5171, 0.2939, 0.4492, 0.2939, 0.443, 0.004182, 0.4492, 0.004182, 0.4492, 0.0149, 0.443, 0.0149, 0.443, 0.0149, 0.4492, 0.0149, 0.4492, 0.2939, 0.443, 0.2939, 0.6058, 0.3046, 0.5379, 0.3046, 0.5379, 0.2939, 0.6058, 0.2939, 0.6058, 0.2939, 0.5379, 0.2939, 0.5379, 0.0149, 0.6058, 0.0149, 0.612, 0.3046, 0.6058, 0.3046, 0.6058, 0.2939, 0.612, 0.2939, 0.612, 0.2939, 0.6058, 0.2939, 0.6058, 0.0149, 0.612, 0.0149, 0.2066, 0.004182, 0.2066, 0.0149, 0.01285, 0.0149, 0.01285, 0.004182, 0.2066, 0.0149, 0.2066, 0.2939, 0.01285, 0.2939, 0.01285, 0.0149, 0.2153, 0.004182, 0.2153, 0.0149, 0.2066, 0.0149, 0.2066, 0.004182, 0.2153, 0.0149, 0.2153, 0.2939, 0.2066, 0.2939, 0.2066, 0.0149, 0.01189, 0.5802, 0.01189, 0.5707, 0.1843, 0.5707, 0.1843, 0.5802, 0.01189, 0.5707, 0.01189, 0.3225, 0.1843, 0.3225, 0.1843, 0.5707, 0.004182, 0.5802, 0.004182, 0.5707, 0.01189, 0.5707, 0.01189, 0.5802, 0.004182, 0.5707, 0.004182, 0.3225, 0.01189, 0.3225, 0.01189, 0.5707, 0.284, 0.5802, 0.284, 0.5707, 0.3592, 0.5707, 0.3592, 0.5802, 0.284, 0.5707, 0.284, 0.3225, 0.3592, 0.3225, 0.3592, 0.5707, 0.1843, 0.5802, 0.1843, 0.5707, 0.192, 0.5707, 0.192, 0.5802, 0.1843, 0.5707, 0.1843, 0.3225, 0.192, 0.3225, 0.192, 0.5707, 0.423, 0.288, 0.423, 0.2785, 0.4347, 0.2939, 0.4347, 0.3046, 0.423, 0.2785, 0.423, 0.03028, 0.4347, 0.0149, 0.4347, 0.2939, 0.2353, 0.02075, 0.2353, 0.03028, 0.2236, 0.0149, 0.2236, 0.004182, 0.2353, 0.03028, 0.2353, 0.2785, 0.2236, 0.2939, 0.2236, 0.0149, 0.2756, 0.313, 0.2756, 0.3225, 0.2003, 0.3225, 0.2003, 0.313, 0.2756, 0.3225, 0.2756, 0.5707, 0.2003, 0.5707, 0.2003, 0.3225, 0.01285, 0.004182, 0.01285, 0.0149, 0.004182, 0.0149, 0.004182, 0.004182, 0.01285, 0.0149, 0.01285, 0.2939, 0.004182, 0.2939, 0.004182, 0.0149, 0.5379, 0.3046, 0.5317, 0.3046, 0.5317, 0.2939, 0.5379, 0.2939, 0.5379, 0.2939, 0.5317, 0.2939, 0.5317, 0.0149, 0.5379, 0.0149, 0.5171, 0.004182, 0.5233, 0.004182, 0.5233, 0.0149, 0.5171, 0.0149, 0.5171, 0.0149, 0.5233, 0.0149, 0.5233, 0.2939, 0.5171, 0.2939])
me_cube_001.materials.append(mat_material_045)
me_cube_001.materials.append(mat_material_046)
me_cube_001.materials.append(mat_material_042)
me_cube_001.materials.append(mat_material_043)
me_cube_001.materials.append(mat_material_044)
me_cube_001.update()
me_cube_001.normals_split_custom_set([tuple(v) for v in zip(*[iter([-1.0, 0.0, 0.0, -1.0, 0.0, 0.0, -1.0, 0.0, 0.0, -1.0, 0.0, 0.0, 0.0, 1.0, 0.0, 0.0, 1.0, 0.0, 0.0, 1.0, 0.0, 0.0, 1.0, 0.0, 1.0, 0.0, 0.0, 1.0, 0.0, 0.0, 1.0, 0.0, 0.0, 1.0, 0.0, 0.0, 0.0, -1.0, 0.0, 0.0, -1.0, 0.0, 0.0, -1.0, 0.0, 0.0, -1.0, 0.0, 0.0, 0.0, -1.0, 0.0, 0.0, -1.0, 0.0, 0.0, -1.0, 0.0, 0.0, -1.0, 0.0, 0.0, 1.0, 0.0, 0.0, 1.0, 0.0, 0.0, 1.0, 0.0, 0.0, 1.0, 0.0, 0.0, 1.0, 0.0, 0.0, 1.0, 0.0, 0.0, 1.0, 0.0, 0.0, 1.0, 0.0, 1.0, 0.0, 0.0, 1.0, 0.0, 0.0, 1.0, 0.0, 0.0, 1.0, 0.0, 0.0, 0.0, -1.0, 0.0, 0.0, -1.0, 0.0, 0.0, -1.0, 0.0, 0.0, -1.0, 0.0, -1.0, 0.0, 0.0, -1.0, 0.0, 0.0, -1.0, 0.0, 0.0, -1.0, 0.0, -1.0, 2.746e-07, 1.691e-08, -1.0, 0.0, 0.0, -1.0, 0.0, 0.0, -1.0, 5.493e-07, 1.127e-08, 0.0, 1.0, -3.919e-09, 0.0, 1.0, 0.0, 0.0, 1.0, 0.0, 0.0, 1.0, -3.919e-09, 1.0, 0.0, 0.0, 1.0, 0.0, 0.0, 1.0, 0.0, 0.0, 1.0, 0.0, 0.0, 1.0, 2.048e-14, -3.789e-08, 1.0, 0.0, 0.0, 1.0, 0.0, 0.0, 1.0, 5.319e-15, -9.841e-09, 1.0, 0.0, 0.0, 1.0, 0.0, 0.0, 1.0, 0.0, 0.0, 1.0, 0.0, 0.0, 1.0, 4.096e-14, -3.789e-08, 1.0, 0.0, 0.0, 1.0, 0.0, 0.0, 1.0, 1.064e-14, -9.841e-09, 1.0, -1.735e-07, -2.534e-08, 1.0, 0.0, 0.0, 1.0, 0.0, 0.0, 1.0, -3.469e-07, -2.534e-08, 0.0, -1.0, -3.919e-09, 0.0, -1.0, 0.0, 0.0, -1.0, 0.0, 0.0, -1.0, -3.919e-09, 0.0, 0.0, 1.0, 0.0, 0.0, 1.0, 0.0, 0.0, 1.0, 0.0, 0.0, 1.0, 0.0, 0.0, -1.0, 0.0, 0.0, -1.0, 0.0, 0.0, -1.0, 0.0, 0.0, -1.0, 0.0, 0.0, -1.0, 0.0, 0.0, -1.0, 0.0, 0.0, -1.0, 0.0, 0.0, -1.0, 0.0, 0.0, -1.0, 0.0, 0.0, -1.0, 0.0, 0.0, -1.0, 0.0, 0.0, -1.0, 0.0, 0.0, 1.0, 0.0, 0.0, 1.0, 0.0, 0.0, 1.0, 0.0, 0.0, 1.0, 0.0, 0.0, 1.0, 0.0, 0.0, 1.0, 0.0, 0.0, 1.0, 0.0, 0.0, 1.0, 1.0, 0.0, -2.534e-08, 1.0, 0.0, 0.0, 1.0, 0.0, 0.0, 1.0, 0.0, -2.534e-08, 1.0, 0.0, -2.534e-08, 1.0, 0.0, 0.0, 1.0, 0.0, 0.0, 1.0, -1.735e-07, -2.534e-08, 1.0, 0.0, 0.0, 1.0, 0.0, 0.0, 1.0, 0.0, 0.0, 1.0, 0.0, 0.0, 1.0, 0.0, 0.0, 1.0, 0.0, 0.0, 1.0, 0.0, 0.0, 1.0, 0.0, 0.0, 1.0, 0.0, 0.0, 1.0, 0.0, 0.0, 1.0, 0.0, 0.0, 1.0, 0.0, 0.0, 1.0, 0.0, 0.0, 1.0, 0.0, 0.0, 1.0, 0.0, 0.0, 1.0, 0.0, 0.0, -1.0, -5.493e-07, 1.127e-08, -1.0, 0.0, 0.0, -1.0, 0.0, 0.0, -1.0, -2.746e-07, 1.691e-08, -1.0, -2.746e-07, 1.691e-08, -1.0, 0.0, 0.0, -1.0, 0.0, 0.0, -1.0, 2.746e-07, 1.691e-08, 0.0, 0.0, -1.0, 0.0, 0.0, -1.0, 0.0, 0.0, -1.0, 0.0, 0.0, -1.0, 0.0, 0.0, -1.0, 0.0, 0.0, -1.0, 0.0, 0.0, -1.0, 0.0, 0.0, -1.0, 0.0, 0.0, 1.0, 0.0, 0.0, 1.0, 0.0, 0.0, 1.0, 0.0, 0.0, 1.0, 0.0, 0.0, 1.0, 0.0, 0.0, 1.0, 0.0, 0.0, 1.0, 0.0, 0.0, 1.0, 0.0, 0.0, 1.0, 0.0, 0.0, 1.0, 0.0, 0.0, 1.0, 0.0, 0.0, 1.0, 0.0, 0.0, 1.0, 0.0, 0.0, 1.0, 0.0, 0.0, 1.0, 0.0, 0.0, 1.0, 0.0, 0.0, 1.0, 0.0, 0.0, 1.0, 0.0, 0.0, 1.0, 0.0, 0.0, 1.0, 0.0, 0.0, 1.0, 0.0, 0.0, 1.0, 0.0, 0.0, 1.0, 0.0, 0.0, 1.0, 0.0, 0.0, -1.0, 0.0, 0.0, -1.0, 0.0, 0.0, -1.0, 0.0, 0.0, -1.0, 0.0, 0.0, -1.0, 0.0, 0.0, -1.0, 0.0, 0.0, -1.0, 0.0, 0.0, -1.0, 0.0, 0.0, -1.0, 0.0, 0.0, -1.0, 0.0, 0.0, -1.0, 0.0, 0.0, -1.0, 0.0, 0.0, -1.0, 0.0, 0.0, -1.0, 0.0, 0.0, -1.0, 0.0, 0.0, -1.0, 0.0, -1.0, 0.0, 0.0, -1.0, 0.0, 0.0, -1.0, 0.0, 0.0, -1.0, 0.0, 0.0, -1.0, 0.0, 0.0, -1.0, 0.0, 0.0, -1.0, 0.0, 0.0, -1.0, 0.0, 0.0, 0.0, -1.0, 0.0, 0.0, -1.0, 0.0, 0.0, -1.0, 0.0, 0.0, -1.0, 0.0, 0.0, -1.0, 0.0, 0.0, -1.0, 0.0, 0.0, -1.0, 0.0, 0.0, -1.0, 0.0, 1.0, 0.0, 0.0, 1.0, 0.0, 0.0, 1.0, 0.0, 0.0, 1.0, 0.0, 0.0, 1.0, 0.0, 0.0, 1.0, 0.0, 0.0, 1.0, 0.0, 0.0, 1.0, 0.0, 0.0, 0.0, 1.0, 0.0, 0.0, 1.0, 0.0, 0.0, 1.0, 0.0, 0.0, 1.0, 0.0, 0.0, 1.0, 0.0, 0.0, 1.0, 0.0, 0.0, 1.0, 0.0, 0.0, 1.0, 0.0, 1.0, 0.0, 0.0, 1.0, 0.0, 0.0, 1.0, 0.0, 0.0, 1.0, 0.0, 0.0, 1.0, 0.0, 0.0, 1.0, 0.0, 0.0, 1.0, 0.0, 0.0, 1.0, 0.0, 0.0, 1.0, 0.0, 0.0, 1.0, 0.0, 0.0, 1.0, 0.0, 0.0, 1.0, 0.0, 0.0, 1.0, 0.0, 0.0, 1.0, 0.0, 0.0, 1.0, 0.0, 0.0, 1.0, 0.0, 0.0, -1.0, 0.0, 0.0, -1.0, 0.0, 0.0, -1.0, 0.0, 0.0, -1.0, 0.0, 0.0, -1.0, 0.0, 0.0, -1.0, 0.0, 0.0, -1.0, 0.0, 0.0, -1.0, 0.0, 0.0, -1.0, 0.0, 0.0, -1.0, 0.0, 0.0, -1.0, 0.0, 0.0, -1.0, 0.0, 0.0, -1.0, 0.0, 0.0, -1.0, 0.0, 0.0, -1.0, 0.0, 0.0, -1.0, 0.0, -1.0, -4.468e-07, 0.0, -1.0, -4.98e-07, 1.691e-08, -1.0, 4.98e-07, 1.691e-08, -1.0, 4.468e-07, 0.0, -1.0, -4.98e-07, 1.691e-08, -1.0, -2.746e-07, 1.691e-08, -1.0, 2.746e-07, 1.691e-08, -1.0, 4.98e-07, 1.691e-08, -1.0, -8.935e-07, 0.0, -1.0, -9.96e-07, 1.127e-08, -1.0, -4.98e-07, 1.691e-08, -1.0, -4.468e-07, 0.0, -1.0, -9.96e-07, 1.127e-08, -1.0, -5.493e-07, 1.127e-08, -1.0, -2.746e-07, 1.691e-08, -1.0, -4.98e-07, 1.691e-08, 1.0, 0.0, 0.0, 1.0, 0.0, -2.534e-08, 1.0, -4.557e-07, -2.534e-08, 1.0, -5.644e-07, 0.0, 1.0, 0.0, -2.534e-08, 1.0, 0.0, -2.534e-08, 1.0, -1.735e-07, -2.534e-08, 1.0, -4.557e-07, -2.534e-08, 1.0, 0.0, 0.0, 1.0, 0.0, -2.534e-08, 1.0, 0.0, -2.534e-08, 1.0, 0.0, 0.0, 1.0, 0.0, -2.534e-08, 1.0, 0.0, -2.534e-08, 1.0, 0.0, -2.534e-08, 1.0, 0.0, -2.534e-08, 0.0, -1.0, 0.0, 0.0, -1.0, -3.919e-09, 0.0, -1.0, -3.919e-09, 0.0, -1.0, 0.0, 0.0, -1.0, -3.919e-09, 0.0, -1.0, -3.919e-09, 0.0, -1.0, -3.919e-09, 0.0, -1.0, -3.919e-09, 1.0, -5.644e-07, 0.0, 1.0, -4.557e-07, -2.534e-08, 1.0, -9.113e-07, -2.534e-08, 1.0, -1.129e-06, 0.0, 1.0, -4.557e-07, -2.534e-08, 1.0, -1.735e-07, -2.534e-08, 1.0, -3.469e-07, -2.534e-08, 1.0, -9.113e-07, -2.534e-08, 1.0, 0.0, 0.0, 1.0, 4.096e-14, -3.789e-08, 1.0, 1.064e-14, -9.841e-09, 1.0, 0.0, 0.0, 1.0, 4.096e-14, -3.789e-08, 1.0, 4.096e-14, -3.789e-08, 1.0, 1.064e-14, -9.841e-09, 1.0, 1.064e-14, -9.841e-09, 1.0, 0.0, 0.0, 1.0, 2.048e-14, -3.789e-08, 1.0, 5.319e-15, -9.841e-09, 1.0, 0.0, 0.0, 1.0, 2.048e-14, -3.789e-08, 1.0, 2.048e-14, -3.789e-08, 1.0, 5.319e-15, -9.841e-09, 1.0, 5.319e-15, -9.841e-09, 0.0, 1.0, 0.0, 0.0, 1.0, -3.919e-09, 0.0, 1.0, -3.919e-09, 0.0, 1.0, 0.0, 0.0, 1.0, -3.919e-09, 0.0, 1.0, -3.919e-09, 0.0, 1.0, -3.919e-09, 0.0, 1.0, -3.919e-09, -1.0, 4.468e-07, 0.0, -1.0, 4.98e-07, 1.691e-08, -1.0, 9.961e-07, 1.127e-08, -1.0, 8.936e-07, 0.0, -1.0, 4.98e-07, 1.691e-08, -1.0, 2.746e-07, 1.691e-08, -1.0, 5.493e-07, 1.127e-08, -1.0, 9.961e-07, 1.127e-08, 0.0, -1.0, 0.0, 0.0, -1.0, 0.0, 0.0, -1.0, 0.0, 0.0, -1.0, 0.0, 0.0, -1.0, 0.0, 0.0, -1.0, 0.0, 0.0, -1.0, 0.0, 0.0, -1.0, 0.0, 0.0, 1.0, 0.0, 0.0, 1.0, 0.0, 0.0, 1.0, 0.0, 0.0, 1.0, 0.0, 0.0, 1.0, 0.0, 0.0, 1.0, 0.0, 0.0, 1.0, 0.0, 0.0, 1.0, 0.0])] * 3)])
me_cube_004 = bpy.data.meshes.new('Cube.004')
me_cube_004.from_pydata([(-0.8897, -0.8897, 1.0), (-0.8897, 0.8897, 1.0), (0.8897, 0.8897, 1.0), (0.8897, -0.8897, 1.0), (-0.8897, 0.8897, -0.9324), (-1.0, 1.0, 1.0), (1.0, -1.0, 1.0), (1.0, 0.9179, 0.9165), (1.0, 0.9179, -0.9165), (1.0, -1.0, -1.0), (-1.0, 0.9179, 0.9165), (-1.0, 0.9179, -0.9165), (0.8897, 0.8897, -0.9324), (-0.8897, -0.8897, -0.9324), (0.8897, -0.8897, -0.9324), (1.0, 1.0, -1.0), (-1.0, -1.0, -1.0), (-1.0, -1.0, 1.0), (-1.0, 1.0, -1.0), (1.0, 1.0, 1.0), (1.015, -0.08628, 1.23), (1.109, -0.08628, 1.23), (1.015, 0.08628, 1.23), (1.109, 0.08628, 1.23), (1.015, -0.08628, 0.7765), (1.109, -0.08628, 0.7765), (1.015, 0.08628, 0.7765), (1.109, 0.08628, 0.7765), (0.8998, -0.8897, 1.009), (0.8998, 0.8897, 1.009), (-0.8797, 0.8897, 1.009), (-0.8797, -0.8897, 1.009), (0.8998, 0.8897, 2.024), (1.01, 1.0, 1.009), (-0.99, -1.0, 1.009), (-0.99, -1.0, 2.092), (1.01, 0.9179, 1.093), (1.01, 0.9179, 2.008), (-0.8797, 0.8897, 2.024), (0.8998, -0.8897, 2.024), (-0.8797, -0.8897, 2.024), (-0.99, 1.0, 2.092), (1.01, -1.0, 2.092), (1.01, -1.0, 1.009), (1.01, 1.0, 2.092), (-0.99, 1.0, 1.009)], [], [(10, 17, 5), (16, 11, 18), (36, 43, 33), (42, 37, 44), (12, 14, 3, 2), (3, 6, 19, 2), (1, 5, 17, 0), (10, 11, 16, 17), (7, 19, 6), (6, 9, 8, 7), (9, 15, 8), (7, 8, 15, 19), (5, 18, 11, 10), (19, 15, 18, 5), (17, 16, 9, 6), (9, 16, 18, 15), (13, 14, 12, 4), (4, 12, 2, 1), (0, 17, 6, 3), (2, 19, 5, 1), (14, 13, 0, 3), (21, 23, 22, 20), (27, 26, 22, 23), (26, 27, 25, 24), (25, 21, 20, 24), (26, 24, 20, 22), (21, 25, 27, 23), (28, 39, 32, 29), (38, 40, 31, 30), (31, 34, 45, 30), (33, 43, 28, 29), (43, 36, 37, 42), (34, 35, 41, 45), (13, 4, 1, 0), (33, 44, 37, 36), (33, 45, 41, 44), (43, 42, 35, 34), (41, 35, 42, 44), (32, 39, 40, 38), (32, 38, 30, 29), (28, 43, 34, 31), (45, 33, 29, 30), (40, 39, 28, 31)])
me_cube_004.polygons.foreach_set('use_smooth', [True] * 43)
me_cube_004.polygons.foreach_set('material_index', [1, 1, 4, 4, 0, 1, 1, 0, 1, 0, 1, 1, 1, 0, 0, 0, 0, 0, 1, 1, 0, 2, 2, 2, 2, 2, 2, 3, 3, 4, 4, 3, 3, 0, 4, 3, 3, 3, 3, 3, 4, 4, 3])
_k = set([(0, 1), (0, 3), (1, 2), (2, 3), (5, 17), (6, 19), (20, 21), (20, 22), (20, 24), (21, 23), (21, 25), (22, 23), (22, 26), (23, 27), (24, 25), (24, 26), (25, 27), (26, 27), (28, 29), (28, 31), (29, 30), (30, 31), (33, 43)])
me_cube_004.attributes.new('sharp_edge', 'BOOLEAN', 'EDGE').data.foreach_set('value', [ (min(e.vertices), max(e.vertices)) in _k for e in me_cube_004.edges])
_uv = me_cube_004.uv_layers.new(name='UVMap')
_uv.uv.foreach_set('vector', [0.57, 0.3218, 0.3676, 0.313, 0.5787, 0.313, 0.3676, 0.524, 0.57, 0.5152, 0.5787, 0.524, 0.2977, 0.791, 0.3039, 0.5886, 0.3039, 0.7997, 0.2236, 0.5886, 0.2298, 0.791, 0.2236, 0.7997, 0.9477, 0.9558, 0.7599, 0.9558, 0.7599, 0.7518, 0.9477, 0.7518, 0.8197, 0.01582, 0.8314, 0.004182, 0.8314, 0.2153, 0.8197, 0.2036, 0.632, 0.2036, 0.6203, 0.2153, 0.6203, 0.004182, 0.632, 0.01582, 0.57, 0.3218, 0.57, 0.5152, 0.3676, 0.524, 0.3676, 0.313, 0.5957, 0.3218, 0.587, 0.313, 0.7981, 0.313, 0.7981, 0.313, 0.7981, 0.524, 0.5957, 0.5152, 0.5957, 0.3218, 0.7981, 0.524, 0.587, 0.524, 0.5957, 0.5152, 0.5957, 0.3218, 0.5957, 0.5152, 0.587, 0.524, 0.587, 0.313, 0.5787, 0.313, 0.5787, 0.524, 0.57, 0.5152, 0.57, 0.3218, 0.5787, 0.5324, 0.5787, 0.7435, 0.3676, 0.7435, 0.3676, 0.5324, 0.7981, 0.5324, 0.7981, 0.7435, 0.587, 0.7435, 0.587, 0.5324, 0.004182, 0.5886, 0.2153, 0.5886, 0.2153, 0.7997, 0.004182, 0.7997, 0.004182, 0.808, 0.192, 0.808, 0.192, 0.9958, 0.004182, 0.9958, 0.7515, 0.9558, 0.5637, 0.9558, 0.5637, 0.7518, 0.7515, 0.7518, 0.632, 0.01582, 0.6203, 0.004182, 0.8314, 0.004182, 0.8197, 0.01582, 0.8197, 0.2036, 0.8314, 0.2153, 0.6203, 0.2153, 0.632, 0.2036, 0.5554, 0.9558, 0.3676, 0.9558, 0.3676, 0.7518, 0.5554, 0.7518, 0.3122, 0.6488, 0.3122, 0.6306, 0.3263, 0.6306, 0.3263, 0.6488, 0.6203, 0.2656, 0.6344, 0.2656, 0.6344, 0.2992, 0.6203, 0.2992, 0.3488, 0.6488, 0.3347, 0.6488, 0.3347, 0.6306, 0.3488, 0.6306, 0.6203, 0.2572, 0.6203, 0.2236, 0.6344, 0.2236, 0.6344, 0.2572, 0.3305, 0.6222, 0.3122, 0.6222, 0.3122, 0.5886, 0.3305, 0.5886, 0.3388, 0.6222, 0.3388, 0.5886, 0.357, 0.5886, 0.357, 0.6222, 0.8951, 0.313, 0.9703, 0.313, 0.9703, 0.5007, 0.8951, 0.5007, 0.8397, 0.192, 0.8397, 0.004182, 0.915, 0.004182, 0.915, 0.192, 0.423, 0.288, 0.4347, 0.3046, 0.2236, 0.3046, 0.2353, 0.288, 0.2236, 0.004182, 0.4347, 0.004182, 0.423, 0.02075, 0.2353, 0.02075, 0.3039, 0.5886, 0.2977, 0.791, 0.2298, 0.791, 0.2236, 0.5886, 0.8064, 0.313, 0.8867, 0.313, 0.8867, 0.524, 0.8064, 0.524, 0.9942, 0.7363, 0.8064, 0.7363, 0.8064, 0.5324, 0.9942, 0.5324, 0.3039, 0.7997, 0.2236, 0.7997, 0.2298, 0.791, 0.2977, 0.791, 0.5233, 0.004182, 0.5233, 0.3046, 0.443, 0.3046, 0.443, 0.004182, 0.5317, 0.004182, 0.612, 0.004182, 0.612, 0.3046, 0.5317, 0.3046, 0.2153, 0.3046, 0.004182, 0.3046, 0.004182, 0.004182, 0.2153, 0.004182, 0.004182, 0.313, 0.192, 0.313, 0.192, 0.5802, 0.004182, 0.5802, 0.3592, 0.313, 0.3592, 0.5802, 0.284, 0.5802, 0.284, 0.313, 0.423, 0.02075, 0.4347, 0.004182, 0.4347, 0.3046, 0.423, 0.288, 0.2236, 0.3046, 0.2236, 0.004182, 0.2353, 0.02075, 0.2353, 0.288, 0.2003, 0.5802, 0.2003, 0.313, 0.2756, 0.313, 0.2756, 0.5802])
me_cube_004.materials.append(mat_material_012)
me_cube_004.materials.append(mat_material_011)
me_cube_004.materials.append(mat_material_015)
me_cube_004.materials.append(mat_material_014)
me_cube_004.materials.append(mat_material_013)
me_cube_004.update()
me_cube_004.normals_split_custom_set([tuple(v) for v in zip(*[iter([-1.0, 0.0, 0.0, -0.5773, -0.5773, 0.5774, -0.5774, 0.5773, 0.5774, -0.5774, -0.5773, -0.5773, -1.0, 0.0, 0.0, -0.5774, 0.5773, -0.5773, 1.0, 3.589e-07, 1.635e-07, 0.5773, -0.5773, -0.5774, 0.5774, 0.5773, -0.5774, 0.5774, -0.5773, 0.5773, 1.0, 4.126e-07, 3.452e-08, 0.5774, 0.5773, 0.5773, -0.5774, -0.5774, 0.5774, -0.5774, 0.5774, 0.5774, -0.7071, 0.7071, -7.084e-08, -0.7071, -0.7071, -7.084e-08, 0.0, 0.0, 1.0, 0.5773, -0.5773, 0.5774, 0.5774, 0.5773, 0.5774, 0.0, 0.0, 1.0, 0.0, 0.0, 1.0, -0.5774, 0.5773, 0.5774, -0.5773, -0.5773, 0.5774, 0.0, 0.0, 1.0, -1.0, 0.0, 0.0, -1.0, 0.0, 0.0, -0.5774, -0.5773, -0.5773, -0.5773, -0.5773, 0.5774, 1.0, 0.0, 0.0, 0.5774, 0.5773, 0.5774, 0.5773, -0.5773, 0.5774, 0.5773, -0.5773, 0.5774, 0.5774, -0.5773, -0.5773, 1.0, 0.0, 0.0, 1.0, 0.0, 0.0, 0.5774, -0.5773, -0.5773, 0.5774, 0.5773, -0.5773, 1.0, 0.0, 0.0, 1.0, 0.0, 0.0, 1.0, 0.0, 0.0, 0.5774, 0.5773, -0.5773, 0.5774, 0.5773, 0.5774, -0.5774, 0.5773, 0.5774, -0.5774, 0.5773, -0.5773, -1.0, 0.0, 0.0, -1.0, 0.0, 0.0, 0.5774, 0.5773, 0.5774, 0.5774, 0.5773, -0.5773, -0.5774, 0.5773, -0.5773, -0.5774, 0.5773, 0.5774, -0.5773, -0.5773, 0.5774, -0.5774, -0.5773, -0.5773, 0.5774, -0.5773, -0.5773, 0.5773, -0.5773, 0.5774, 0.5774, -0.5773, -0.5773, -0.5774, -0.5773, -0.5773, -0.5774, 0.5773, -0.5773, 0.5774, 0.5773, -0.5773, 0.5774, 0.5774, 0.5774, -0.5774, 0.5774, 0.5774, -0.5774, -0.5774, 0.5774, 0.5774, -0.5774, 0.5774, 0.5774, -0.5774, 0.5774, -0.5774, -0.5774, 0.5774, -0.7071, -0.7071, -7.084e-08, 0.7071, -0.7071, -7.084e-08, 0.0, 0.0, 1.0, -0.5773, -0.5773, 0.5774, 0.5773, -0.5773, 0.5774, 0.0, 0.0, 1.0, 0.0, 0.0, 1.0, 0.5774, 0.5773, 0.5774, -0.5774, 0.5773, 0.5774, 0.0, 0.0, 1.0, -0.5774, 0.5774, 0.5774, 0.5774, 0.5774, 0.5774, 0.7071, 0.7071, -7.084e-08, -0.7071, 0.7071, -7.084e-08, 0.0, -3.454e-07, 1.0, 0.0, -3.454e-07, 1.0, 0.0, -3.454e-07, 1.0, 0.0, -3.454e-07, 1.0, -1.587e-07, 1.0, 1.313e-07, -1.587e-07, 1.0, 1.313e-07, -1.587e-07, 1.0, 1.313e-07, -1.587e-07, 1.0, 1.313e-07, 7.143e-07, 1.727e-07, -1.0, 7.143e-07, 1.727e-07, -1.0, 7.143e-07, 1.727e-07, -1.0, 7.143e-07, 1.727e-07, -1.0, 1.587e-07, -1.0, -1.313e-07, 1.587e-07, -1.0, -1.313e-07, 1.587e-07, -1.0, -1.313e-07, 1.587e-07, -1.0, -1.313e-07, -1.0, -2.289e-08, 0.0, -1.0, -2.289e-08, 0.0, -1.0, -2.289e-08, 0.0, -1.0, -2.289e-08, 0.0, 1.0, 0.0, 0.0, 1.0, 0.0, 0.0, 1.0, 0.0, 0.0, 1.0, 0.0, 0.0, -0.7071, 0.7071, 7.258e-08, -0.5774, 0.5774, -0.5774, -0.5774, -0.5774, -0.5774, -0.7071, -0.7071, -1.608e-07, 0.5774, -0.5774, -0.5774, 0.5774, 0.5774, -0.5774, 0.7071, 0.7071, 1.349e-07, 0.7071, -0.7071, -9.849e-08, 1.43e-07, 1.104e-07, -1.0, -0.5773, -0.5773, -0.5774, -0.5773, 0.5773, -0.5774, 1.319e-07, 3.806e-07, -1.0, 0.5774, 0.5773, -0.5774, 0.5773, -0.5773, -0.5774, 2.86e-07, 1.262e-07, -1.0, 2.749e-07, 3.964e-07, -1.0, 0.5773, -0.5773, -0.5774, 1.0, 3.589e-07, 1.635e-07, 1.0, 4.126e-07, 3.452e-08, 0.5774, -0.5773, 0.5773, -0.5773, -0.5773, -0.5774, -0.5774, -0.5774, 0.5774, -0.5774, 0.5774, 0.5774, -0.5773, 0.5773, -0.5774, 0.5774, 0.5774, 0.5774, 0.5774, -0.5774, 0.5774, 0.7071, -0.7071, -7.084e-08, 0.7071, 0.7071, -7.084e-08, 0.5774, 0.5773, -0.5774, 0.5774, 0.5773, 0.5773, 1.0, 4.126e-07, 3.452e-08, 1.0, 3.589e-07, 1.635e-07, 0.5774, 0.5773, -0.5774, -0.5773, 0.5773, -0.5774, -0.5774, 0.5774, 0.5774, 0.5774, 0.5773, 0.5773, 0.5773, -0.5773, -0.5774, 0.5774, -0.5773, 0.5773, -0.5774, -0.5774, 0.5774, -0.5773, -0.5773, -0.5774, -0.5774, 0.5774, 0.5774, -0.5774, -0.5774, 0.5774, 0.5774, -0.5773, 0.5773, 0.5774, 0.5773, 0.5773, -0.5774, -0.5774, -0.5774, -0.5774, 0.5774, -0.5774, 0.5774, 0.5774, -0.5774, 0.5774, -0.5774, -0.5774, -0.5774, -0.5774, -0.5774, 0.5774, -0.5774, -0.5774, 0.7071, -0.7071, -9.849e-08, -0.7071, -0.7071, -1.608e-07, 2.86e-07, 1.262e-07, -1.0, 0.5773, -0.5773, -0.5774, -0.5773, -0.5773, -0.5774, 1.43e-07, 1.104e-07, -1.0, -0.5773, 0.5773, -0.5774, 0.5774, 0.5773, -0.5774, 2.749e-07, 3.964e-07, -1.0, 1.319e-07, 3.806e-07, -1.0, 0.5774, 0.5774, -0.5774, -0.5774, 0.5774, -0.5774, -0.7071, 0.7071, 7.258e-08, 0.7071, 0.7071, 1.349e-07])] * 3)])
me_cube_008 = bpy.data.meshes.new('Cube.008')
me_cube_008.from_pydata([(-0.8897, -0.8897, 1.0), (-0.8897, 0.8897, 1.0), (0.8897, 0.8897, 1.0), (0.8897, -0.8897, 1.0), (-0.8897, 0.8897, -0.9324), (-1.0, 1.0, 1.0), (1.0, -1.0, 1.0), (1.0, -1.0, -1.0), (-1.0, 1.0, -1.0), (0.8897, 0.8897, -0.9324), (-0.8897, -0.8897, -0.9324), (0.8897, -0.8897, -0.9324), (1.0, 1.0, -1.0), (-1.0, -1.0, -1.0), (-1.0, -1.0, 1.0), (1.0, 1.0, 1.0), (1.046, -0.08628, 1.23), (1.078, 0.08628, 1.23), (1.015, -0.08628, 0.7765), (1.109, -0.08628, 0.7765), (1.015, 0.08628, 0.7765), (1.109, 0.08628, 0.7765), (0.8998, -0.8897, 1.009), (0.8998, 0.8897, 1.009), (-0.8797, 0.8897, 1.009), (-0.8797, -0.8897, 1.009), (0.8998, 0.8897, 2.024), (1.01, 1.0, 1.009), (-0.99, -1.0, 1.009), (-0.99, -1.0, 2.092), (1.01, 1.0, 2.092), (-0.8797, 0.8897, 2.024), (0.8998, -0.8897, 2.024), (-0.8797, -0.8897, 2.024), (-0.99, 1.0, 2.092), (1.01, -1.0, 2.092), (1.01, -1.0, 1.009), (-0.99, 1.0, 1.009)], [], [(19, 16, 18), (11, 3, 2, 9), (6, 15, 2, 3), (5, 14, 0, 1), (8, 13, 14, 5), (7, 12, 15, 6), (12, 8, 5, 15), (13, 7, 6, 14), (13, 8, 12, 7), (11, 9, 4, 10), (9, 2, 1, 4), (14, 6, 3, 0), (15, 5, 1, 2), (10, 0, 3, 11), (19, 18, 20, 21), (4, 1, 0, 10), (17, 21, 20), (16, 17, 20, 18), (19, 21, 17, 16), (32, 26, 23, 22), (33, 25, 24, 31), (28, 37, 24, 25), (36, 22, 23, 27), (30, 35, 36, 27), (29, 34, 37, 28), (34, 30, 27, 37), (35, 29, 28, 36), (35, 30, 34, 29), (32, 33, 31, 26), (31, 24, 23, 26), (36, 28, 25, 22), (27, 23, 24, 37), (32, 22, 25, 33)])
me_cube_008.polygons.foreach_set('use_smooth', [True] * 33)
me_cube_008.polygons.foreach_set('material_index', [2, 0, 1, 1, 0, 0, 0, 0, 0, 0, 0, 1, 1, 0, 2, 0, 2, 2, 2, 3, 3, 4, 4, 3, 3, 3, 3, 3, 3, 3, 4, 4, 3])
_k = set([(0, 1), (0, 3), (1, 2), (2, 3), (16, 18), (17, 21), (18, 19), (18, 20), (19, 21), (20, 21), (22, 23), (22, 25), (23, 24), (24, 25)])
me_cube_008.attributes.new('sharp_edge', 'BOOLEAN', 'EDGE').data.foreach_set('value', [ (min(e.vertices), max(e.vertices)) in _k for e in me_cube_008.edges])
_uv = me_cube_008.uv_layers.new(name='UVMap')
_uv.uv.foreach_set('vector', [0.6203, 0.2572, 0.6297, 0.2236, 0.6344, 0.2572, 0.7599, 0.9558, 0.7599, 0.7518, 0.9477, 0.7518, 0.9477, 0.9558, 0.8314, 0.004182, 0.8314, 0.2153, 0.8197, 0.2036, 0.8197, 0.01582, 0.6203, 0.2153, 0.6203, 0.004182, 0.632, 0.01582, 0.632, 0.2036, 0.5787, 0.524, 0.3676, 0.524, 0.3676, 0.313, 0.5787, 0.313, 0.7981, 0.524, 0.587, 0.524, 0.587, 0.313, 0.7981, 0.313, 0.5787, 0.7435, 0.3676, 0.7435, 0.3676, 0.5324, 0.5787, 0.5324, 0.7981, 0.7435, 0.587, 0.7435, 0.587, 0.5324, 0.7981, 0.5324, 0.2153, 0.5886, 0.2153, 0.7997, 0.004182, 0.7997, 0.004182, 0.5886, 0.192, 0.808, 0.192, 0.9958, 0.004182, 0.9958, 0.004182, 0.808, 0.5637, 0.9558, 0.5637, 0.7518, 0.7515, 0.7518, 0.7515, 0.9558, 0.6203, 0.004182, 0.8314, 0.004182, 0.8197, 0.01582, 0.632, 0.01582, 0.8314, 0.2153, 0.6203, 0.2153, 0.632, 0.2036, 0.8197, 0.2036, 0.3676, 0.9558, 0.3676, 0.7518, 0.5554, 0.7518, 0.5554, 0.9558, 0.3347, 0.6306, 0.3488, 0.6306, 0.3488, 0.6488, 0.3347, 0.6488, 0.8064, 0.7363, 0.8064, 0.5324, 0.9942, 0.5324, 0.9942, 0.7363, 0.625, 0.2992, 0.6203, 0.2656, 0.6344, 0.2656, 0.3122, 0.5886, 0.3305, 0.5886, 0.3305, 0.6222, 0.3122, 0.6222, 0.3388, 0.5886, 0.357, 0.5886, 0.357, 0.6222, 0.3388, 0.6222, 0.9703, 0.313, 0.9703, 0.5007, 0.8951, 0.5007, 0.8951, 0.313, 0.8397, 0.004182, 0.915, 0.004182, 0.915, 0.192, 0.8397, 0.192, 0.4347, 0.3046, 0.2236, 0.3046, 0.2353, 0.288, 0.423, 0.288, 0.4347, 0.004182, 0.423, 0.02075, 0.2353, 0.02075, 0.2236, 0.004182, 0.2236, 0.7997, 0.2236, 0.5886, 0.3039, 0.5886, 0.3039, 0.7997, 0.8867, 0.313, 0.8867, 0.524, 0.8064, 0.524, 0.8064, 0.313, 0.443, 0.3046, 0.443, 0.004182, 0.5233, 0.004182, 0.5233, 0.3046, 0.612, 0.004182, 0.612, 0.3046, 0.5317, 0.3046, 0.5317, 0.004182, 0.004182, 0.004182, 0.2153, 0.004182, 0.2153, 0.3046, 0.004182, 0.3046, 0.192, 0.313, 0.192, 0.5802, 0.004182, 0.5802, 0.004182, 0.313, 0.3592, 0.5802, 0.284, 0.5802, 0.284, 0.313, 0.3592, 0.313, 0.4347, 0.004182, 0.4347, 0.3046, 0.423, 0.288, 0.423, 0.02075, 0.2236, 0.004182, 0.2353, 0.02075, 0.2353, 0.288, 0.2236, 0.3046, 0.2003, 0.313, 0.2756, 0.313, 0.2756, 0.5802, 0.2003, 0.5802])
me_cube_008.materials.append(mat_material_024)
me_cube_008.materials.append(mat_material_025)
me_cube_008.materials.append(mat_material_021)
me_cube_008.materials.append(mat_material_022)
me_cube_008.materials.append(mat_material_023)
me_cube_008.update()
me_cube_008.normals_split_custom_set([tuple(v) for v in zip(*[iter([0.701, -0.7094, 0.0726, -0.0952, -0.5316, 0.8416, 1.587e-07, -1.0, -1.423e-07, -0.5774, 0.5774, 0.5774, -0.7071, 0.7071, 0.0, -0.7071, -0.7071, 0.0, -0.5774, -0.5774, 0.5774, 0.5773, -0.5773, 0.5774, 0.5773, 0.5773, 0.5774, 0.0, 0.0, 1.0, 0.0, 0.0, 1.0, -0.5773, 0.5773, 0.5774, -0.5773, -0.5773, 0.5774, 0.0, 0.0, 1.0, 0.0, 0.0, 1.0, -0.5774, 0.5774, -0.5774, -0.5774, -0.5774, -0.5774, -0.5773, -0.5773, 0.5774, -0.5773, 0.5773, 0.5774, 0.5774, -0.5774, -0.5774, 0.5774, 0.5774, -0.5774, 0.5773, 0.5773, 0.5774, 0.5773, -0.5773, 0.5774, 0.5774, 0.5774, -0.5774, -0.5774, 0.5774, -0.5774, -0.5773, 0.5773, 0.5774, 0.5773, 0.5773, 0.5774, -0.5774, -0.5774, -0.5774, 0.5774, -0.5774, -0.5774, 0.5773, -0.5773, 0.5774, -0.5773, -0.5773, 0.5774, -0.5774, -0.5774, -0.5774, -0.5774, 0.5774, -0.5774, 0.5774, 0.5774, -0.5774, 0.5774, -0.5774, -0.5774, -0.5774, 0.5774, 0.5774, -0.5774, -0.5774, 0.5774, 0.5774, -0.5774, 0.5774, 0.5774, 0.5774, 0.5774, -0.5774, -0.5774, 0.5774, -0.7071, -0.7071, 0.0, 0.7071, -0.7071, 0.0, 0.5774, -0.5774, 0.5774, -0.5773, -0.5773, 0.5774, 0.5773, -0.5773, 0.5774, 0.0, 0.0, 1.0, 0.0, 0.0, 1.0, 0.5773, 0.5773, 0.5774, -0.5773, 0.5773, 0.5774, 0.0, 0.0, 1.0, 0.0, 0.0, 1.0, 0.5774, 0.5774, 0.5774, 0.7071, 0.7071, 0.0, -0.7071, 0.7071, 0.0, -0.5774, 0.5774, 0.5774, 1.125e-06, 1.727e-07, -1.0, 1.125e-06, 1.727e-07, -1.0, 1.125e-06, 1.727e-07, -1.0, 1.125e-06, 1.727e-07, -1.0, 0.5774, -0.5774, 0.5774, 0.7071, -0.7071, 0.0, 0.7071, 0.7071, 0.0, 0.5774, 0.5774, 0.5774, 0.0952, 0.5316, 0.8416, -1.587e-07, 1.0, 1.313e-07, -0.701, 0.7094, 0.0726, -0.0952, -0.5316, 0.8416, 0.0952, 0.5316, 0.8416, -0.701, 0.7094, 0.0726, -0.9907, 0.08983, 0.1026, 0.701, -0.7094, 0.0726, 0.9907, -0.08983, 0.1026, 0.0952, 0.5316, 0.8416, -0.0952, -0.5316, 0.8416, -0.5774, 0.5774, -0.5774, -0.5774, -0.5774, -0.5774, -0.7071, -0.7071, -1.4e-07, -0.7071, 0.7071, 7.258e-08, 0.5774, 0.5774, -0.5774, 0.7071, 0.7071, 1.141e-07, 0.7071, -0.7071, -9.849e-08, 0.5774, -0.5774, -0.5774, -0.5773, -0.5773, -0.5774, -0.5773, 0.5773, -0.5774, 1.788e-08, 9.462e-08, -1.0, -6.785e-09, 9.462e-08, -1.0, 0.5773, -0.5773, -0.5774, 2.792e-07, 1.262e-07, -1.0, 3.039e-07, 1.262e-07, -1.0, 0.5773, 0.5773, -0.5774, 0.5774, 0.5774, 0.5774, 0.5774, -0.5774, 0.5774, 0.5773, -0.5773, -0.5774, 0.5773, 0.5773, -0.5774, -0.5774, -0.5774, 0.5774, -0.5774, 0.5774, 0.5774, -0.5773, 0.5773, -0.5774, -0.5773, -0.5773, -0.5774, -0.5774, 0.5774, 0.5774, 0.5774, 0.5774, 0.5774, 0.5773, 0.5773, -0.5774, -0.5773, 0.5773, -0.5774, 0.5774, -0.5774, 0.5774, -0.5774, -0.5774, 0.5774, -0.5773, -0.5773, -0.5774, 0.5773, -0.5773, -0.5774, 0.5774, -0.5774, 0.5774, 0.5774, 0.5774, 0.5774, -0.5774, 0.5774, 0.5774, -0.5774, -0.5774, 0.5774, -0.5774, 0.5774, -0.5774, 0.5774, 0.5774, -0.5774, 0.5774, -0.5774, -0.5774, -0.5774, -0.5774, -0.5774, 0.5774, -0.5774, -0.5774, 0.7071, -0.7071, -9.849e-08, -0.7071, -0.7071, -1.4e-07, -0.5774, -0.5774, -0.5774, 0.5773, -0.5773, -0.5774, -0.5773, -0.5773, -0.5774, -6.785e-09, 9.462e-08, -1.0, 2.792e-07, 1.262e-07, -1.0, 0.5773, 0.5773, -0.5774, 3.039e-07, 1.262e-07, -1.0, 1.788e-08, 9.462e-08, -1.0, -0.5773, 0.5773, -0.5774, -0.5774, 0.5774, -0.5774, -0.7071, 0.7071, 7.258e-08, 0.7071, 0.7071, 1.141e-07, 0.5774, 0.5774, -0.5774])] * 3)])

# ---- objects
ob_cofre_base_lod0 = bpy.data.objects.new('COFRE_BASE_LOD0', me_cube_012)
ob_tapa = bpy.data.objects.new('TAPA', me_cube_001)
ob_cofre_base_lod1 = bpy.data.objects.new('COFRE_BASE_LOD1', me_cube_004)
ob_cofre_base_lod2 = bpy.data.objects.new('COFRE_BASE_LOD2', me_cube_008)

# ---- transforms, parenting, visibility, modifiers, constraints
ob_cofre_base_lod0.location = (0.0, 0.0, 0.0)
ob_cofre_base_lod0.rotation_euler = (-1.629e-07, 0.0, 0.0)
ob_cofre_base_lod0.scale = (1.0, 1.0, 0.7026)
ob_cofre_base_lod0.color = (0.8, 0.8, 0.8, 1.0)
ob_tapa.parent = ob_cofre_base_lod0
ob_tapa.matrix_parent_inverse = Matrix(((1.0, -0.0, 0.0, 0.0), (-0.0, 1.0, -1.629e-07, 0.0), (0.0, 2.319e-07, 1.423, -0.0), (-0.0, 0.0, -0.0, 1.0)))
ob_tapa.location = (-0.99, -1.55e-06, 0.7093)
ob_tapa.rotation_euler = (-1.629e-07, 1.571, 0.0)
ob_tapa.scale = (1.0, 1.0, 0.7026)
ob_tapa.color = (0.8, 0.8, 0.8, 1.0)
ob_cofre_base_lod1.location = (0.0, 0.0, 0.0)
ob_cofre_base_lod1.rotation_euler = (-1.629e-07, 0.0, 0.0)
ob_cofre_base_lod1.scale = (1.0, 1.0, 0.7026)
ob_cofre_base_lod1.color = (0.8, 0.8, 0.8, 1.0)
ob_cofre_base_lod2.location = (0.0, 0.0, 0.0)
ob_cofre_base_lod2.rotation_euler = (-1.629e-07, 0.0, 0.0)
ob_cofre_base_lod2.scale = (1.0, 1.0, 0.7026)
ob_cofre_base_lod2.color = (0.8, 0.8, 0.8, 1.0)

# ---- collection membership
col_collection.objects.link(ob_cofre_base_lod0)
col_collection.objects.link(ob_tapa)
col_collection.objects.link(ob_cofre_base_lod1)
col_collection.objects.link(ob_cofre_base_lod2)

# ---- scene / render settings (as saved in the file)
scene.frame_start = 1; scene.frame_end = 60; scene.frame_set(1)
scene.render.engine = 'BLENDER_EEVEE_NEXT'
scene.cycles.sampling_pattern = 'TABULATED_SOBOL'
scene.view_settings.view_transform = 'Filmic'
bpy.context.view_layer.update()

# ---- added for rendering (the .blend has no active camera and no usable light): camera, sun
cam_auto = bpy.data.cameras.new('AutoCamera')
cam_auto.lens = 50.0
cam_auto.sensor_width = 36.0
cam_auto.clip_end = 1000.0
ob_auto_camera = bpy.data.objects.new('AutoCamera', cam_auto)
scene.collection.objects.link(ob_auto_camera)
ob_auto_camera.location = (3.41177, -4.02879, 3.06949)
ob_auto_camera.rotation_euler = (1.09748, -7.21219e-08, 0.694738)
scene.camera = ob_auto_camera
light_auto_sun = bpy.data.lights.new('AutoSun', 'SUN')
light_auto_sun.energy = 3.0
light_auto_sun.angle = 0.0523599
ob_auto_sun = bpy.data.objects.new('AutoSun', light_auto_sun)
scene.collection.objects.link(ob_auto_sun)
ob_auto_sun.rotation_euler = (0.872665, 0.174533, 0.523599)
bpy.context.view_layer.update()
